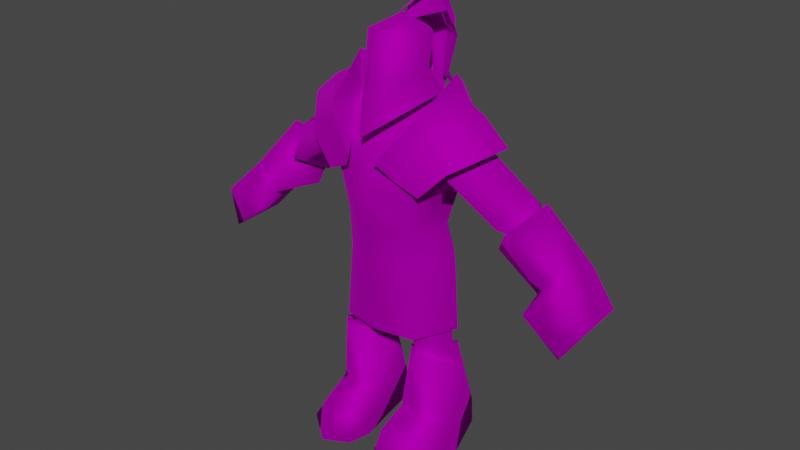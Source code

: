 # Source: Caballero.blend  (saved by Blender 3.3.6; exported with 4.5.12 LTS)
import bpy
from mathutils import Matrix  # noqa: F401  (used for matrix-valued properties, if any)

bpy.ops.wm.read_factory_settings(use_empty=True)
scene = bpy.context.scene
scene.name = 'Scene'

# ---- collections
col_collection = bpy.data.collections.new('Collection'); scene.collection.children.link(col_collection)

# ---- images (referenced by path relative to the original .blend; pixels are not part of the script)
import os
ASSET_DIR = os.environ.get("B2B_ASSET_DIR", "")  # directory of the original .blend (textures are referenced by path, not embedded)
HERE = os.path.dirname(os.path.abspath(__file__))  # packed textures are extracted next to this script under _unpacked/

def load_image(name, relpath, width, height, colorspace="sRGB"):
    """Load a texture the original file referenced (path relative to the .blend, or extracted next to this script)."""
    p = next((c for c in (os.path.join(HERE, relpath), os.path.join(ASSET_DIR, relpath)) if relpath and os.path.exists(c)), "")
    if p:
        img = bpy.data.images.load(p, check_existing=True)
        img.name = name
    else:  # same state as the original file: an image datablock whose file is absent (Cycles renders it pink)
        img = bpy.data.images.new(name, width, height)
        img.source = "FILE"
        img.filepath = "//" + (relpath or name)
    img.colorspace_settings.name = colorspace
    return img
img_map__10 = load_image('Map #10', 'DemoTexture.tga', 1024, 1024, 'sRGB')

# ---- materials (node trees are filled in below, after node groups)
mat_demoknightmaterial = bpy.data.materials.new('DemoKnightMaterial')
mat_demoknightmaterial.use_transparent_shadow = False
mat_demoknightmaterial.diffuse_color = (0.5882, 0.5882, 0.5882, 1.0)
mat_demoknightmaterial.roughness = 0.8586
mat_demoknightmaterial.specular_intensity = 0.0
mat_demoknightmaterial.metallic = 1.0

# ---- material node trees
mat_demoknightmaterial.use_nodes = True; mat_demoknightmaterial.node_tree.nodes.clear()
_N = mat_demoknightmaterial.node_tree.nodes; _L = mat_demoknightmaterial.node_tree.links
n0 = _N.new('ShaderNodeBsdfPrincipled'); n0.name = 'Principled BSDF'; n0.location = (10, 300)
n0.distribution = 'GGX'
n0.subsurface_method = 'RANDOM_WALK_SKIN'
n0.inputs[1].default_value = 1.0
n0.inputs[2].default_value = 0.8586
n0.inputs[3].default_value = 1.45
n0.inputs[13].default_value = 0.0
n0.inputs[27].default_value = (0.0, 0.0, 0.0, 1.0)
n0.inputs[28].default_value = 0.72
n1 = _N.new('ShaderNodeOutputMaterial'); n1.name = 'Material Output'; n1.location = (300, 300)
n2 = _N.new('ShaderNodeNormalMap'); n2.name = 'Normal Map'; n2.location = (-300, -300)
n2.label = 'Normal/Map'
n3 = _N.new('ShaderNodeTexImage'); n3.name = 'Image Texture'; n3.location = (-300, 600)
n3.image = img_map__10
_L.new(n0.outputs[0], n1.inputs[0])
_L.new(n2.outputs[0], n0.inputs[5])
_L.new(n3.outputs[0], n0.inputs[0])
n1.is_active_output = True

# ---- world
world_world = bpy.data.worlds.new('World'); scene.world = world_world
world_world.use_nodes = True; world_world.node_tree.nodes.clear()
_N = world_world.node_tree.nodes; _L = world_world.node_tree.links
n0 = _N.new('ShaderNodeOutputWorld'); n0.name = 'World Output'; n0.location = (300, 300)
n1 = _N.new('ShaderNodeBackground'); n1.name = 'Background'; n1.location = (10, 300)
n1.inputs[0].default_value = (0.05088, 0.05088, 0.05088, 1.0)
_L.new(n1.outputs[0], n0.inputs[0])
n0.is_active_output = True
world_world.color = (0.05088, 0.05088, 0.05088)
world_world.use_sun_shadow = False
world_world.sun_shadow_jitter_overblur = 0.0

# ---- meshes
me_mesh = bpy.data.meshes.new('Mesh')
me_mesh.from_pydata([(-5.003, 6.421, 18.37), (-8.895, 6.975, 45.3), (-5.645, -3.538, 18.21), (-5.229, -3.264, 34.08), (-7.049, -3.146, 44.48), (-4.648, 6.414, 27.98), (-5.224, -2.962, 28.91), (-4.923, 7.17, 39.34), (-5.769, -3.965, 39.35), (-9.245, 1.542, 19.01), (-12.71, 2.666, 46.93), (-7.362, 1.165, 34.08), (-7.951, 2.666, 38.86), (-7.245, 3.578, 49.64), (-12.88, 2.666, 45.37), (-8.979, -2.175, 42.54), (-8.795, 1.305, 29.1), (-4.322, 4.501, 34.09), (-4.441, 2.511, 49.98), (-3.5, 1.965, 52.01), (-5.283, -2.34, 16.14), (-1.484, 1.176, 16.14), (-8.994, 1.104, 16.14), (-5.195, 5.632, 16.15), (-4.723, -0.7128, 11.08), (-8.39, 1.763, 11.08), (-5.104, 4.356, 11.14), (-10.26, -6.086, 0.06827), (-2.122, -7.894, 0.06827), (-10.47, 0.2843, 0.06827), (-2.086, -0.547, 0.06827), (-8.089, 7.284, 0.06827), (-3.275, 6.8, 0.06827), (-8.508, -5.368, 3.547), (-3.098, -7.018, 4.548), (-9.108, -0.8091, 4.934), (-2.821, -2.357, 5.84), (-8.475, 6.487, 4.709), (-2.982, 5.738, 5.597), (-5.833, -3.555, 16.09), (-1.231, 1.763, 13.21), (-5.962, 6.134, 13.54), (-10.2, 1.026, 13.74), (-30.12, 4.722, 28.75), (-26.67, 4.026, 25.32), (-26.4, 5.683, 32.8), (-22.94, 5.555, 29.74), (-20.93, 3.036, 40.65), (-18.23, 8.09, 36.57), (-30.34, -1.795, 28.88), (-27.6, -3.162, 24.39), (-25.88, 0.1995, 33.79), (-22.39, -0.3468, 30.22), (-18.21, -2.023, 37.33), (-15.31, 1.413, 33.17), (-22.25, -3.252, 28.55), (-16.99, -1.737, 37.56), (-19.61, 2.985, 40.38), (-17.0, 7.72, 37.71), (-15.03, 2.985, 34.92), (-21.57, 3.157, 34.76), (-9.595, 7.422, 42.24), (0.0, -2.014, 47.14), (-1.316, 1.169, 20.13), (-4.798, -2.219, 20.4), (-4.716, 5.515, 20.35), (-8.292, 1.095, 20.63), (0.0, -4.27, 18.01), (0.0, -5.298, 28.39), (0.0, -6.357, 33.72), (0.0, -7.525, 39.34), (0.0, -5.204, 44.89), (0.0, 5.775, 49.52), (0.0, 5.88, 34.13), (0.0, 4.604, 52.41), (0.0, 7.793, 28.03), (0.0, -1.485, 51.33), (-7.218, -4.656, 39.86), (-7.691, 2.069, 54.2), (-6.295, -5.023, 49.22), (-10.91, -3.874, 43.73), (-7.5, -3.784, 46.94), (-3.864, 8.581, 50.54), (-6.193, 8.129, 47.41), (-8.713, 2.069, 51.59), (-7.218, 8.794, 39.86), (-10.91, 8.193, 43.79), (-2.108, 11.07, 43.94), (-12.02, 2.069, 49.84), (-15.59, 2.069, 46.59), (-7.575, 1.986, 46.78), (-2.108, -6.928, 43.94), (-3.893, -5.23, 41.39), (-3.893, 9.368, 41.39), (-5.589, -9.73, 0.06827), (-1.277, -4.516, 0.06827), (5.229, -3.264, 34.08), (5.769, -3.965, 39.35), (8.895, 6.975, 45.3), (7.245, 3.578, 49.64), (0.0, 8.749, 47.05), (4.648, 6.414, 27.98), (8.795, 1.305, 29.1), (7.362, 1.165, 34.08), (4.322, 4.501, 34.09), (5.224, -2.962, 28.91), (4.923, 7.17, 39.34), (0.0, 8.863, 40.02), (7.049, -3.146, 44.48), (12.71, 2.666, 46.93), (7.951, 2.666, 38.86), (12.88, 2.666, 45.37), (8.979, -2.175, 42.54), (9.595, 7.422, 42.24), (4.441, 2.511, 49.98), (5.003, 6.421, 18.37), (9.245, 1.542, 19.01), (5.645, -3.538, 18.21), (3.5, 1.965, 52.01), (5.283, -2.34, 16.14), (1.484, 1.176, 16.14), (1.316, 1.169, 20.13), (4.798, -2.219, 20.4), (5.195, 5.632, 16.15), (4.716, 5.515, 20.35), (8.994, 1.104, 16.14), (8.292, 1.095, 20.63), (8.39, 1.763, 11.08), (4.723, -0.7128, 11.08), (5.104, 4.356, 11.14), (10.26, -6.086, 0.06827), (10.47, 0.2843, 0.06827), (2.086, -0.547, 0.06827), (1.277, -4.516, 0.06827), (2.122, -7.894, 0.06827), (5.589, -9.73, 0.06827), (8.089, 7.284, 0.06827), (3.275, 6.8, 0.06827), (8.508, -5.368, 3.547), (3.098, -7.018, 4.548), (2.821, -2.357, 5.84), (9.108, -0.8091, 4.934), (5.833, -3.555, 16.09), (1.231, 1.763, 13.21), (10.2, 1.026, 13.74), (2.982, 5.738, 5.597), (8.475, 6.487, 4.709), (5.962, 6.134, 13.54), (30.12, 4.722, 28.75), (26.4, 5.683, 32.8), (22.94, 5.555, 29.74), (26.67, 4.026, 25.32), (20.93, 3.036, 40.65), (18.23, 8.09, 36.57), (22.25, -3.252, 28.55), (22.39, -0.3468, 30.22), (25.88, 0.1995, 33.79), (15.31, 1.413, 33.17), (18.21, -2.023, 37.33), (27.6, -3.162, 24.39), (30.34, -1.795, 28.88), (19.61, 2.985, 40.38), (16.99, -1.737, 37.56), (17.0, 7.72, 37.71), (15.03, 2.985, 34.92), (21.57, 3.157, 34.76), (0.0, 7.526, 18.37), (7.691, 2.069, 54.2), (8.713, 2.069, 51.59), (7.5, -3.784, 46.94), (6.295, -4.938, 49.1), (3.893, -5.23, 41.39), (10.91, -3.874, 43.73), (7.218, -4.656, 39.86), (2.108, -6.928, 43.94), (12.02, 2.069, 49.84), (15.59, 2.069, 46.59), (3.864, 8.581, 50.54), (6.193, 8.129, 47.41), (3.893, 9.368, 41.39), (7.218, 8.794, 39.86), (10.91, 8.193, 43.79), (2.108, 11.07, 43.94), (7.575, 1.986, 46.78), (-4.049, 1.305, 54.1), (-3.178, -1.601, 58.6), (-3.223, 3.134, 58.34), (-3.104, -2.437, 53.26), (7.407e-05, -3.778, 58.71), (0.0001, 6.077, 57.86), (4.049, 1.305, 54.1), (3.178, -1.601, 58.6), (3.224, 3.134, 58.34), (3.104, -2.437, 53.26), (6.97e-05, -4.86, 53.16), (9.71e-05, 5.396, 53.55), (8.789e-05, 1.236, 60.6), (0.1413, 2.951, 52.38), (3.405, 5.081, 50.93), (5.285, 1.999, 51.08), (-3.404, 5.081, 50.93), (-5.285, 1.999, 51.08), (6.226e-05, -7.012, 46.65), (0.0001007, 7.026, 50.75), (-2.214, 4.883, 60.29), (-0.5826, 7.326, 62.67), (-0.354, 0.7016, 60.43), (-3.479, 6.826, 57.16), (-1.077, 9.588, 57.81), (-2.511, 6.674, 51.93), (-0.998, 8.496, 52.85), (-1.888, 9.071, 49.12), (0.3442, 2.267, 61.27), (-1.795, 5.884, 60.28), (0.9537, 2.009, 59.93), (1.198, 7.223, 63.6), (0.1353, 0.9372, 60.17), (-1.214, 8.027, 56.5), (0.8812, 10.67, 57.7), (-0.5915, 8.062, 50.74), (0.9704, 9.609, 51.94), (-0.6859, 9.6, 46.01), (1.137, 2.113, 62.08), (1.095, 6.3, 62.28), (3.086, 5.946, 60.28), (0.3103, 1.232, 60.57), (0.5213, 9.415, 57.02), (3.945, 7.091, 57.0), (0.7066, 8.531, 50.78), (2.444, 7.451, 51.86), (2.006, 9.59, 49.33), (0.9452, 2.274, 59.79), (-2.214, 4.829, 60.2), (-0.5826, 7.273, 62.58), (-0.354, 0.6483, 60.33), (-3.479, 6.773, 57.07), (-1.077, 9.534, 57.72), (-2.511, 6.621, 51.84), (-0.998, 8.443, 52.76), (-1.888, 9.018, 49.03), (0.3442, 2.214, 61.18), (-1.795, 5.831, 60.19), (0.9537, 1.955, 59.84), (1.198, 7.169, 63.51), (0.1353, 0.884, 60.08), (-1.214, 7.973, 56.41), (0.8812, 10.62, 57.61), (-0.5915, 8.009, 50.65), (0.9704, 9.556, 51.85), (-0.6859, 9.547, 45.92), (1.137, 2.06, 61.98), (1.095, 6.247, 62.18), (3.086, 5.892, 60.19), (0.3103, 1.179, 60.48), (0.5213, 9.362, 56.93), (3.945, 7.038, 56.91), (0.7066, 8.478, 50.69), (2.444, 7.397, 51.77), (2.006, 9.537, 49.24), (0.9452, 2.221, 59.7)], [], [(3, 69, 70), (70, 8, 3), (1, 13, 100), (5, 16, 11), (11, 17, 5), (3, 6, 68), (68, 69, 3), (7, 1, 100), (100, 107, 7), (71, 4, 8), (8, 70, 71), (10, 4, 13), (11, 16, 6), (6, 3, 11), (3, 8, 12), (12, 11, 3), (13, 4, 71), (4, 10, 14), (14, 15, 4), (15, 8, 4), (15, 12, 8), (14, 10, 1), (1, 61, 14), (61, 7, 12), (13, 18, 72), (72, 100, 13), (1, 10, 13), (7, 61, 1), (7, 17, 11), (11, 12, 7), (5, 0, 9), (9, 16, 5), (9, 2, 6), (6, 16, 9), (2, 67, 68), (68, 6, 2), (62, 18, 13), (13, 71, 62), (7, 107, 73), (73, 17, 7), (19, 74, 72), (72, 18, 19), (21, 63, 64), (64, 20, 21), (21, 23, 65), (65, 63, 21), (23, 22, 66), (66, 65, 23), (20, 64, 66), (66, 22, 20), (20, 22, 25), (25, 24, 20), (22, 23, 26), (26, 25, 22), (21, 20, 24), (26, 23, 21), (21, 24, 26), (27, 29, 30), (95, 28, 94), (30, 95, 94), (27, 30, 94), (29, 31, 32), (32, 30, 29), (33, 34, 36), (36, 35, 33), (39, 40, 42), (94, 34, 33), (95, 30, 36), (36, 34, 95), (30, 32, 38), (38, 36, 30), (32, 31, 37), (37, 38, 32), (31, 29, 35), (35, 37, 31), (29, 27, 33), (33, 35, 29), (36, 40, 39), (38, 41, 40), (37, 42, 41), (35, 39, 42), (41, 38, 37), (42, 37, 35), (39, 35, 36), (40, 36, 38), (40, 41, 42), (43, 45, 46), (46, 44, 43), (45, 47, 48), (55, 52, 51), (52, 54, 53), (43, 44, 50), (50, 49, 43), (46, 52, 55), (46, 48, 54), (48, 47, 53), (53, 54, 48), (47, 51, 53), (45, 43, 49), (49, 51, 45), (49, 50, 55), (55, 50, 44), (44, 46, 55), (53, 51, 52), (54, 52, 46), (48, 46, 45), (47, 45, 51), (55, 51, 49), (15, 14, 57), (57, 56, 15), (14, 61, 58), (58, 57, 14), (61, 12, 59), (59, 58, 61), (12, 15, 56), (56, 59, 12), (56, 57, 60), (57, 58, 60), (58, 59, 60), (59, 56, 60), (2, 0, 166), (166, 67, 2), (0, 5, 75), (75, 166, 0), (76, 19, 18), (18, 62, 76), (75, 5, 17), (17, 73, 75), (2, 9, 0), (79, 78, 84), (84, 81, 79), (77, 92, 81), (81, 80, 77), (91, 79, 81), (81, 92, 91), (81, 84, 88), (80, 81, 88), (88, 89, 80), (82, 83, 84), (84, 78, 82), (85, 86, 83), (83, 93, 85), (87, 93, 83), (83, 82, 87), (83, 88, 84), (86, 89, 88), (88, 83, 86), (79, 90, 78), (82, 90, 87), (89, 90, 80), (85, 93, 90), (86, 90, 89), (91, 92, 90), (90, 93, 87), (77, 90, 92), (85, 90, 86), (80, 90, 77), (90, 79, 91), (90, 82, 78), (94, 28, 34), (34, 28, 95), (33, 27, 94), (96, 97, 70), (70, 69, 96), (98, 100, 99), (101, 104, 103), (103, 102, 101), (96, 69, 68), (68, 105, 96), (106, 107, 100), (100, 98, 106), (71, 70, 97), (97, 108, 71), (109, 99, 108), (103, 96, 105), (105, 102, 103), (96, 103, 110), (110, 97, 96), (99, 71, 108), (108, 112, 111), (111, 109, 108), (112, 108, 97), (112, 97, 110), (111, 113, 98), (98, 109, 111), (113, 110, 106), (99, 100, 72), (72, 114, 99), (98, 99, 109), (106, 98, 113), (106, 110, 103), (103, 104, 106), (101, 102, 116), (116, 115, 101), (116, 102, 105), (105, 117, 116), (117, 105, 68), (68, 67, 117), (62, 71, 99), (99, 114, 62), (106, 104, 73), (73, 107, 106), (118, 114, 72), (72, 74, 118), (120, 119, 122), (122, 121, 120), (120, 121, 124), (124, 123, 120), (123, 124, 126), (126, 125, 123), (119, 125, 126), (126, 122, 119), (119, 128, 127), (127, 125, 119), (125, 127, 129), (129, 123, 125), (120, 128, 119), (129, 120, 123), (120, 129, 128), (135, 134, 133), (135, 133, 132), (130, 135, 132), (130, 132, 131), (131, 132, 137), (137, 136, 131), (138, 141, 140), (140, 139, 138), (142, 144, 143), (135, 138, 139), (133, 139, 140), (140, 132, 133), (132, 140, 145), (145, 137, 132), (137, 145, 146), (146, 136, 137), (136, 146, 141), (141, 131, 136), (131, 141, 138), (138, 130, 131), (140, 142, 143), (145, 143, 147), (146, 147, 144), (141, 144, 142), (147, 146, 145), (144, 141, 146), (142, 140, 141), (143, 145, 140), (143, 144, 147), (148, 151, 150), (150, 149, 148), (149, 153, 152), (154, 156, 155), (155, 158, 157), (148, 160, 159), (159, 151, 148), (150, 154, 155), (150, 157, 153), (153, 157, 158), (158, 152, 153), (152, 158, 156), (149, 156, 160), (160, 148, 149), (160, 154, 159), (154, 150, 151), (151, 159, 154), (158, 155, 156), (157, 150, 155), (153, 149, 150), (152, 156, 149), (154, 160, 156), (112, 162, 161), (161, 111, 112), (111, 161, 163), (163, 113, 111), (113, 163, 164), (164, 110, 113), (110, 164, 162), (162, 112, 110), (162, 165, 161), (161, 165, 163), (163, 165, 164), (164, 165, 162), (117, 67, 166), (166, 115, 117), (115, 166, 75), (75, 101, 115), (76, 62, 114), (114, 118, 76), (75, 73, 104), (104, 101, 75), (117, 115, 116), (170, 169, 168), (168, 167, 170), (173, 172, 169), (169, 171, 173), (174, 171, 169), (169, 170, 174), (169, 175, 168), (172, 176, 175), (175, 169, 172), (177, 167, 168), (168, 178, 177), (180, 179, 178), (178, 181, 180), (182, 177, 178), (178, 179, 182), (178, 168, 175), (181, 178, 175), (175, 176, 181), (170, 167, 183), (177, 182, 183), (176, 172, 183), (180, 183, 179), (181, 176, 183), (174, 183, 171), (183, 182, 179), (173, 171, 183), (180, 181, 183), (172, 173, 183), (183, 174, 170), (183, 167, 177), (135, 139, 134), (139, 133, 134), (138, 135, 130), (184, 185, 186), (185, 187, 194), (194, 188, 185), (200, 184, 195), (185, 196, 186), (184, 201, 187), (185, 188, 196), (196, 189, 186), (186, 189, 195), (195, 184, 186), (185, 184, 187), (187, 202, 194), (201, 202, 187), (195, 203, 200), (200, 201, 184), (190, 192, 191), (191, 188, 194), (194, 193, 191), (198, 195, 190), (191, 192, 196), (190, 193, 199), (191, 196, 188), (196, 192, 189), (192, 190, 195), (195, 189, 192), (191, 193, 190), (193, 194, 202), (199, 193, 202), (195, 198, 203), (198, 190, 199), (199, 202, 197), (203, 198, 197), (198, 199, 197), (202, 201, 197), (200, 203, 197), (201, 200, 197), (205, 204, 212), (204, 205, 208), (208, 207, 204), (207, 208, 210), (210, 209, 207), (209, 210, 211), (204, 206, 212), (215, 213, 222), (213, 215, 218), (218, 217, 213), (217, 218, 220), (220, 219, 217), (219, 220, 221), (213, 214, 216), (216, 222, 213), (224, 223, 231), (223, 224, 227), (227, 226, 223), (226, 227, 229), (229, 228, 226), (228, 229, 230), (223, 225, 231), (233, 240, 232), (232, 235, 236), (236, 233, 232), (235, 237, 238), (238, 236, 235), (237, 239, 238), (232, 240, 234), (243, 250, 241), (241, 245, 246), (246, 243, 241), (245, 247, 248), (248, 246, 245), (247, 249, 248), (241, 250, 244), (244, 242, 241), (252, 259, 251), (251, 254, 255), (255, 252, 251), (254, 256, 257), (257, 255, 254), (256, 258, 257), (251, 259, 253)])
me_mesh.polygons.foreach_set('use_smooth', [True] * 404)
_k = set([(0, 9), (0, 166), (2, 9), (2, 67), (67, 117), (77, 80), (77, 90), (77, 92), (78, 79), (78, 82), (78, 90), (79, 90), (79, 91), (80, 89), (80, 90), (82, 87), (82, 90), (85, 86), (85, 90), (85, 93), (86, 89), (86, 90), (87, 90), (87, 93), (89, 90), (90, 91), (90, 92), (90, 93), (91, 92), (115, 116), (115, 166), (116, 117), (167, 170), (167, 177), (167, 183), (170, 174), (170, 183), (171, 173), (171, 174), (171, 183), (172, 173), (172, 176), (172, 183), (173, 183), (174, 183), (176, 181), (176, 183), (177, 182), (177, 183), (179, 180), (179, 182), (179, 183), (180, 181), (180, 183), (181, 183), (182, 183), (198, 199), (198, 203), (199, 202), (200, 201), (200, 203), (201, 202)])
me_mesh.attributes.new('sharp_edge', 'BOOLEAN', 'EDGE').data.foreach_set('value', [ (min(e.vertices), max(e.vertices)) in _k for e in me_mesh.edges])
_uv = me_mesh.uv_layers.new(name='UVChannel_1')
_uv.uv.foreach_set('vector', [0.3922, 0.2013, 0.4567, 0.2007, 0.4567, 0.2633, 0.4567, 0.2633, 0.3817, 0.2729, 0.3922, 0.2013, 0.6087, 0.3494, 0.5838, 0.4169, 0.4747, 0.3767, 0.5419, 0.1321, 0.6043, 0.1354, 0.6026, 0.1937, 0.6026, 0.1937, 0.5357, 0.1959, 0.5419, 0.1321, 0.3922, 0.2013, 0.3887, 0.1373, 0.4567, 0.13, 0.4567, 0.13, 0.4567, 0.2007, 0.3922, 0.2013, 0.5488, 0.2672, 0.6087, 0.3494, 0.4747, 0.3767, 0.4747, 0.3767, 0.4747, 0.2778, 0.5488, 0.2672, 0.4567, 0.3526, 0.3494, 0.3421, 0.3817, 0.2729, 0.3817, 0.2729, 0.4567, 0.2633, 0.4567, 0.3526, 0.2633, 0.3802, 0.3494, 0.3421, 0.3464, 0.4224, 0.2946, 0.2035, 0.2971, 0.1398, 0.3887, 0.1373, 0.3887, 0.1373, 0.3922, 0.2013, 0.2946, 0.2035, 0.3922, 0.2013, 0.3817, 0.2729, 0.2966, 0.2646, 0.2966, 0.2646, 0.2946, 0.2035, 0.3922, 0.2013, 0.3464, 0.4224, 0.3494, 0.3421, 0.4567, 0.3526, 0.3494, 0.3421, 0.2633, 0.3802, 0.2624, 0.3542, 0.2624, 0.3542, 0.32, 0.3195, 0.3494, 0.3421, 0.32, 0.3195, 0.3817, 0.2729, 0.3494, 0.3421, 0.32, 0.3195, 0.2966, 0.2646, 0.3817, 0.2729, 0.6669, 0.3488, 0.6661, 0.3748, 0.6087, 0.3494, 0.6087, 0.3494, 0.6192, 0.3092, 0.6669, 0.3488, 0.6192, 0.3092, 0.5488, 0.2672, 0.632, 0.2623, 0.5838, 0.4169, 0.5416, 0.4221, 0.4747, 0.4151, 0.4747, 0.4151, 0.4747, 0.3767, 0.5838, 0.4169, 0.6087, 0.3494, 0.6661, 0.3748, 0.5838, 0.4169, 0.5488, 0.2672, 0.6192, 0.3092, 0.6087, 0.3494, 0.5488, 0.2672, 0.5357, 0.1959, 0.6026, 0.1937, 0.6026, 0.1937, 0.632, 0.2623, 0.5488, 0.2672, 0.5419, 0.1321, 0.55, 0.01076, 0.6139, 0.02336, 0.6139, 0.02336, 0.6043, 0.1354, 0.5419, 0.1321, 0.2842, 0.02587, 0.3707, 0.01066, 0.3887, 0.1373, 0.3887, 0.1373, 0.2971, 0.1398, 0.2842, 0.02587, 0.3707, 0.01066, 0.4567, 0.01066, 0.4567, 0.13, 0.4567, 0.13, 0.3887, 0.1373, 0.3707, 0.01066, 0.4567, 0.3758, 0.3891, 0.4276, 0.3464, 0.4224, 0.3464, 0.4224, 0.4567, 0.3526, 0.4567, 0.3758, 0.5488, 0.2672, 0.4747, 0.2778, 0.4747, 0.1966, 0.4747, 0.1966, 0.5357, 0.1959, 0.5488, 0.2672, 0.5274, 0.4537, 0.4747, 0.4599, 0.4747, 0.4151, 0.4747, 0.4151, 0.5416, 0.4221, 0.5274, 0.4537, 0.9824, 0.1877, 0.9841, 0.2482, 0.9481, 0.2522, 0.9481, 0.2522, 0.9431, 0.1877, 0.9824, 0.1877, 0.8265, 0.1895, 0.8613, 0.1897, 0.8581, 0.2533, 0.8581, 0.2533, 0.8248, 0.25, 0.8265, 0.1895, 0.8613, 0.1897, 0.9044, 0.1886, 0.9041, 0.2564, 0.9041, 0.2564, 0.8581, 0.2533, 0.8613, 0.1897, 0.9431, 0.1877, 0.9481, 0.2522, 0.9041, 0.2564, 0.9041, 0.2564, 0.9044, 0.1886, 0.9431, 0.1877, 0.9431, 0.1877, 0.9044, 0.1886, 0.9044, 0.1123, 0.9044, 0.1123, 0.9446, 0.1124, 0.9431, 0.1877, 0.9044, 0.1886, 0.8613, 0.1897, 0.8581, 0.115, 0.8581, 0.115, 0.9044, 0.1123, 0.9044, 0.1886, 0.9824, 0.1877, 0.9431, 0.1877, 0.9446, 0.1124, 0.8581, 0.115, 0.8613, 0.1897, 0.8265, 0.1895, 0.9824, 0.1877, 0.9446, 0.1124, 0.9811, 0.1118, 0.1559, 0.7857, 0.1552, 0.7718, 0.181, 0.7736, 0.1811, 0.7823, 0.1812, 0.7917, 0.1732, 0.7898, 0.181, 0.7736, 0.1811, 0.7823, 0.1732, 0.7898, 0.1559, 0.7857, 0.181, 0.7736, 0.1732, 0.7898, 0.1552, 0.7718, 0.1625, 0.7565, 0.1773, 0.7576, 0.1773, 0.7576, 0.181, 0.7736, 0.1552, 0.7718, 0.1397, 0.7342, 0.201, 0.7427, 0.2128, 0.8213, 0.2128, 0.8213, 0.1309, 0.8202, 0.1397, 0.7342, 0.04008, 0.7882, 0.08047, 0.7494, -0.0005356, 0.7453, 0.1951, 0.6829, 0.201, 0.7427, 0.1397, 0.7342, 0.2511, 0.7218, 0.2636, 0.7598, 0.2128, 0.8213, 0.2128, 0.8213, 0.201, 0.7427, 0.2511, 0.7218, 0.2636, 0.7598, 0.2978, 0.7977, 0.2709, 0.8348, 0.2709, 0.8348, 0.2128, 0.8213, 0.2636, 0.7598, 0.02278, 0.7978, 0.05821, 0.7917, 0.08126, 0.8294, 0.08126, 0.8294, 0.01639, 0.8396, 0.02278, 0.7978, 0.05821, 0.7917, 0.0895, 0.7588, 0.1309, 0.8202, 0.1309, 0.8202, 0.08126, 0.8294, 0.05821, 0.7917, 0.0895, 0.7588, 0.1097, 0.6968, 0.1397, 0.7342, 0.1397, 0.7342, 0.1309, 0.8202, 0.0895, 0.7588, 0.2128, 0.8213, 0.2622, 0.9143, 0.1758, 0.9372, 0.01639, 0.8396, 0.05865, 0.9228, 0.007295, 0.9255, 0.08126, 0.8294, 0.117, 0.9193, 0.05865, 0.9228, 0.1309, 0.8202, 0.1758, 0.9372, 0.117, 0.9193, 0.05865, 0.9228, 0.01639, 0.8396, 0.08126, 0.8294, 0.117, 0.9193, 0.08126, 0.8294, 0.1309, 0.8202, 0.1758, 0.9372, 0.1309, 0.8202, 0.2128, 0.8213, 0.2622, 0.9143, 0.2128, 0.8213, 0.2709, 0.8348, 0.08047, 0.7494, 0.04271, 0.7028, -0.0005356, 0.7453, 0.5436, 0.7101, 0.5437, 0.7972, 0.474, 0.7972, 0.474, 0.7972, 0.463, 0.7173, 0.5436, 0.7101, 0.5437, 0.7972, 0.5435, 0.9146, 0.4616, 0.9144, 0.707, 0.7699, 0.7137, 0.7903, 0.6262, 0.7969, 0.7137, 0.7903, 0.7101, 0.9177, 0.6262, 0.9143, 0.5436, 0.7101, 0.5441, 0.6612, 0.625, 0.6602, 0.625, 0.6602, 0.626, 0.7095, 0.5436, 0.7101, 0.7795, 0.7924, 0.7137, 0.7903, 0.707, 0.7699, 0.7795, 0.7924, 0.7809, 0.9143, 0.7101, 0.9177, 0.5453, 0.9969, 0.5435, 0.9146, 0.6262, 0.9143, 0.6262, 0.9143, 0.6271, 0.9969, 0.5453, 0.9969, 0.5435, 0.9146, 0.6262, 0.7969, 0.6262, 0.9143, 0.5437, 0.7972, 0.5436, 0.7101, 0.626, 0.7095, 0.626, 0.7095, 0.6262, 0.7969, 0.5437, 0.7972, 0.626, 0.7095, 0.7096, 0.7082, 0.707, 0.7699, 0.707, 0.7699, 0.7096, 0.7082, 0.7802, 0.7193, 0.7802, 0.7193, 0.7795, 0.7924, 0.707, 0.7699, 0.6262, 0.9143, 0.6262, 0.7969, 0.7137, 0.7903, 0.7101, 0.9177, 0.7137, 0.7903, 0.7795, 0.7924, 0.4616, 0.9144, 0.474, 0.7972, 0.5437, 0.7972, 0.5435, 0.9146, 0.5437, 0.7972, 0.6262, 0.7969, 0.707, 0.7699, 0.6262, 0.7969, 0.626, 0.7095, 0.456, 0.9503, 0.4259, 0.9003, 0.329, 0.8979, 0.329, 0.8979, 0.333, 0.9457, 0.456, 0.9503, 0.4259, 0.9003, 0.4495, 0.85, 0.3302, 0.8502, 0.3302, 0.8502, 0.329, 0.8979, 0.4259, 0.9003, 0.4495, 0.85, 0.4565, 0.7874, 0.3311, 0.7886, 0.3311, 0.7886, 0.3302, 0.8502, 0.4495, 0.85, 0.4435, 0.994, 0.456, 0.9503, 0.333, 0.9457, 0.333, 0.9457, 0.3314, 0.9924, 0.4435, 0.994, 0.333, 0.9457, 0.329, 0.8979, 0.2657, 0.8954, 0.329, 0.8979, 0.3302, 0.8502, 0.2657, 0.8954, 0.3302, 0.8502, 0.3311, 0.7886, 0.2657, 0.8954, 0.3314, 0.9924, 0.333, 0.9457, 0.2657, 0.8954, 0.7123, 0.8209, 0.7033, 0.8721, 0.6768, 0.875, 0.6768, 0.875, 0.683, 0.8177, 0.7123, 0.8209, 0.55, 0.01076, 0.5419, 0.1321, 0.4747, 0.1328, 0.4747, 0.1328, 0.4747, 0.01076, 0.55, 0.01076, 0.4567, 0.4486, 0.4034, 0.4592, 0.3891, 0.4276, 0.3891, 0.4276, 0.4567, 0.3758, 0.4567, 0.4486, 0.4747, 0.1328, 0.5419, 0.1321, 0.5357, 0.1959, 0.5357, 0.1959, 0.4747, 0.1966, 0.4747, 0.1328, 0.7123, 0.8209, 0.728, 0.8492, 0.7033, 0.8721, 0.6712, 0.2693, 0.6445, 0.1683, 0.6857, 0.1642, 0.6857, 0.1642, 0.714, 0.2416, 0.6712, 0.2693, 0.7814, 0.3048, 0.7345, 0.3185, 0.714, 0.2416, 0.714, 0.2416, 0.7758, 0.2367, 0.7814, 0.3048, 0.6888, 0.3514, 0.6712, 0.2693, 0.714, 0.2416, 0.714, 0.2416, 0.7345, 0.3185, 0.6888, 0.3514, 0.714, 0.2416, 0.6857, 0.1642, 0.7355, 0.1592, 0.7758, 0.2367, 0.714, 0.2416, 0.7355, 0.1592, 0.7355, 0.1592, 0.7993, 0.1528, 0.7758, 0.2367, 0.6317, 0.07637, 0.68, 0.08162, 0.6857, 0.1642, 0.6857, 0.1642, 0.6445, 0.1683, 0.6317, 0.07637, 0.7412, 0.02401, 0.7592, 0.07281, 0.68, 0.08162, 0.68, 0.08162, 0.6921, 0.02107, 0.7412, 0.02401, 0.6471, 0.01064, 0.6921, 0.02107, 0.68, 0.08162, 0.68, 0.08162, 0.6317, 0.07637, 0.6471, 0.01064, 0.68, 0.08162, 0.7355, 0.1592, 0.6857, 0.1642, 0.7592, 0.07281, 0.7993, 0.1528, 0.7355, 0.1592, 0.7355, 0.1592, 0.68, 0.08162, 0.7592, 0.07281, 0.7742, 0.06095, 0.8478, 0.006103, 0.7675, 0.007059, 0.7794, 0.05813, 0.8478, 0.006103, 0.8078, 0.0784, 0.9379, 0.005427, 0.8478, 0.006103, 0.9068, 0.05391, 0.8939, 0.05987, 0.8461, 0.06455, 0.8478, 0.006103, 0.9063, 0.05497, 0.8478, 0.006103, 0.9379, 0.005427, 0.8078, 0.07882, 0.8461, 0.06496, 0.8478, 0.006103, 0.8478, 0.006103, 0.8461, 0.06455, 0.8078, 0.0784, 0.8939, 0.06028, 0.8478, 0.006103, 0.8461, 0.06496, 0.8939, 0.05987, 0.8478, 0.006103, 0.9063, 0.05497, 0.9068, 0.05391, 0.8478, 0.006103, 0.8939, 0.06028, 0.8478, 0.006103, 0.7742, 0.06095, 0.8078, 0.07882, 0.8478, 0.006103, 0.7794, 0.05813, 0.7675, 0.007059, 0.1951, 0.6829, 0.2353, 0.6844, 0.201, 0.7427, 0.201, 0.7427, 0.2353, 0.6844, 0.2511, 0.7218, 0.1397, 0.7342, 0.1097, 0.6968, 0.1951, 0.6829, 0.3922, 0.2013, 0.3817, 0.2729, 0.4567, 0.2633, 0.4567, 0.2633, 0.4567, 0.2007, 0.3922, 0.2013, 0.6087, 0.3494, 0.4747, 0.3767, 0.5838, 0.4169, 0.5419, 0.1321, 0.5357, 0.1959, 0.6026, 0.1937, 0.6026, 0.1937, 0.6043, 0.1354, 0.5419, 0.1321, 0.3922, 0.2013, 0.4567, 0.2007, 0.4567, 0.13, 0.4567, 0.13, 0.3887, 0.1373, 0.3922, 0.2013, 0.5488, 0.2672, 0.4747, 0.2778, 0.4747, 0.3767, 0.4747, 0.3767, 0.6087, 0.3494, 0.5488, 0.2672, 0.4567, 0.3526, 0.4567, 0.2633, 0.3817, 0.2729, 0.3817, 0.2729, 0.3494, 0.3421, 0.4567, 0.3526, 0.2633, 0.3802, 0.3464, 0.4224, 0.3494, 0.3421, 0.2946, 0.2035, 0.3922, 0.2013, 0.3887, 0.1373, 0.3887, 0.1373, 0.2971, 0.1398, 0.2946, 0.2035, 0.3922, 0.2013, 0.2946, 0.2035, 0.2966, 0.2646, 0.2966, 0.2646, 0.3817, 0.2729, 0.3922, 0.2013, 0.3464, 0.4224, 0.4567, 0.3526, 0.3494, 0.3421, 0.3494, 0.3421, 0.32, 0.3195, 0.2624, 0.3542, 0.2624, 0.3542, 0.2633, 0.3802, 0.3494, 0.3421, 0.32, 0.3195, 0.3494, 0.3421, 0.3817, 0.2729, 0.32, 0.3195, 0.3817, 0.2729, 0.2966, 0.2646, 0.6669, 0.3488, 0.6192, 0.3092, 0.6087, 0.3494, 0.6087, 0.3494, 0.6661, 0.3748, 0.6669, 0.3488, 0.6192, 0.3092, 0.632, 0.2623, 0.5488, 0.2672, 0.5838, 0.4169, 0.4747, 0.3767, 0.4747, 0.4151, 0.4747, 0.4151, 0.5416, 0.4221, 0.5838, 0.4169, 0.6087, 0.3494, 0.5838, 0.4169, 0.6661, 0.3748, 0.5488, 0.2672, 0.6087, 0.3494, 0.6192, 0.3092, 0.5488, 0.2672, 0.632, 0.2623, 0.6026, 0.1937, 0.6026, 0.1937, 0.5357, 0.1959, 0.5488, 0.2672, 0.5419, 0.1321, 0.6043, 0.1354, 0.6139, 0.02336, 0.6139, 0.02336, 0.55, 0.01076, 0.5419, 0.1321, 0.2842, 0.02587, 0.2971, 0.1398, 0.3887, 0.1373, 0.3887, 0.1373, 0.3707, 0.01066, 0.2842, 0.02587, 0.3707, 0.01066, 0.3887, 0.1373, 0.4567, 0.13, 0.4567, 0.13, 0.4567, 0.01066, 0.3707, 0.01066, 0.4567, 0.3758, 0.4567, 0.3526, 0.3464, 0.4224, 0.3464, 0.4224, 0.3891, 0.4276, 0.4567, 0.3758, 0.5488, 0.2672, 0.5357, 0.1959, 0.4747, 0.1966, 0.4747, 0.1966, 0.4747, 0.2778, 0.5488, 0.2672, 0.5274, 0.4537, 0.5416, 0.4221, 0.4747, 0.4151, 0.4747, 0.4151, 0.4747, 0.4599, 0.5274, 0.4537, 0.9824, 0.1877, 0.9431, 0.1877, 0.9481, 0.2522, 0.9481, 0.2522, 0.9841, 0.2482, 0.9824, 0.1877, 0.8265, 0.1895, 0.8248, 0.25, 0.8581, 0.2533, 0.8581, 0.2533, 0.8613, 0.1897, 0.8265, 0.1895, 0.8613, 0.1897, 0.8581, 0.2533, 0.9041, 0.2564, 0.9041, 0.2564, 0.9044, 0.1886, 0.8613, 0.1897, 0.9431, 0.1877, 0.9044, 0.1886, 0.9041, 0.2564, 0.9041, 0.2564, 0.9481, 0.2522, 0.9431, 0.1877, 0.9431, 0.1877, 0.9446, 0.1124, 0.9044, 0.1123, 0.9044, 0.1123, 0.9044, 0.1886, 0.9431, 0.1877, 0.9044, 0.1886, 0.9044, 0.1123, 0.8581, 0.115, 0.8581, 0.115, 0.8613, 0.1897, 0.9044, 0.1886, 0.9824, 0.1877, 0.9446, 0.1124, 0.9431, 0.1877, 0.8581, 0.115, 0.8265, 0.1895, 0.8613, 0.1897, 0.9824, 0.1877, 0.9811, 0.1118, 0.9446, 0.1124, 0.1732, 0.7898, 0.1812, 0.7917, 0.1811, 0.7823, 0.1732, 0.7898, 0.1811, 0.7823, 0.181, 0.7736, 0.1559, 0.7857, 0.1732, 0.7898, 0.181, 0.7736, 0.1559, 0.7857, 0.181, 0.7736, 0.1552, 0.7718, 0.1552, 0.7718, 0.181, 0.7736, 0.1773, 0.7576, 0.1773, 0.7576, 0.1625, 0.7565, 0.1552, 0.7718, 0.1397, 0.7342, 0.1309, 0.8202, 0.2128, 0.8213, 0.2128, 0.8213, 0.201, 0.7427, 0.1397, 0.7342, 0.04008, 0.7882, -0.0005356, 0.7453, 0.08047, 0.7494, 0.1951, 0.6829, 0.1397, 0.7342, 0.201, 0.7427, 0.2511, 0.7218, 0.201, 0.7427, 0.2128, 0.8213, 0.2128, 0.8213, 0.2636, 0.7598, 0.2511, 0.7218, 0.2636, 0.7598, 0.2128, 0.8213, 0.2709, 0.8348, 0.2709, 0.8348, 0.2978, 0.7977, 0.2636, 0.7598, 0.02278, 0.7978, 0.01639, 0.8396, 0.08126, 0.8294, 0.08126, 0.8294, 0.05821, 0.7917, 0.02278, 0.7978, 0.05821, 0.7917, 0.08126, 0.8294, 0.1309, 0.8202, 0.1309, 0.8202, 0.0895, 0.7588, 0.05821, 0.7917, 0.0895, 0.7588, 0.1309, 0.8202, 0.1397, 0.7342, 0.1397, 0.7342, 0.1097, 0.6968, 0.0895, 0.7588, 0.2128, 0.8213, 0.1758, 0.9372, 0.2622, 0.9143, 0.01639, 0.8396, 0.007295, 0.9255, 0.05865, 0.9228, 0.08126, 0.8294, 0.05865, 0.9228, 0.117, 0.9193, 0.1309, 0.8202, 0.117, 0.9193, 0.1758, 0.9372, 0.05865, 0.9228, 0.08126, 0.8294, 0.01639, 0.8396, 0.117, 0.9193, 0.1309, 0.8202, 0.08126, 0.8294, 0.1758, 0.9372, 0.2128, 0.8213, 0.1309, 0.8202, 0.2622, 0.9143, 0.2709, 0.8348, 0.2128, 0.8213, 0.08047, 0.7494, -0.0005356, 0.7453, 0.04271, 0.7028, 0.5436, 0.7101, 0.463, 0.7173, 0.474, 0.7972, 0.474, 0.7972, 0.5437, 0.7972, 0.5436, 0.7101, 0.5437, 0.7972, 0.4616, 0.9144, 0.5435, 0.9146, 0.707, 0.7699, 0.6262, 0.7969, 0.7137, 0.7903, 0.7137, 0.7903, 0.6262, 0.9143, 0.7101, 0.9177, 0.5436, 0.7101, 0.626, 0.7095, 0.625, 0.6602, 0.625, 0.6602, 0.5441, 0.6612, 0.5436, 0.7101, 0.7795, 0.7924, 0.707, 0.7699, 0.7137, 0.7903, 0.7795, 0.7924, 0.7101, 0.9177, 0.7809, 0.9143, 0.5453, 0.9969, 0.6271, 0.9969, 0.6262, 0.9143, 0.6262, 0.9143, 0.5435, 0.9146, 0.5453, 0.9969, 0.5435, 0.9146, 0.6262, 0.9143, 0.6262, 0.7969, 0.5437, 0.7972, 0.6262, 0.7969, 0.626, 0.7095, 0.626, 0.7095, 0.5436, 0.7101, 0.5437, 0.7972, 0.626, 0.7095, 0.707, 0.7699, 0.7096, 0.7082, 0.707, 0.7699, 0.7795, 0.7924, 0.7802, 0.7193, 0.7802, 0.7193, 0.7096, 0.7082, 0.707, 0.7699, 0.6262, 0.9143, 0.7137, 0.7903, 0.6262, 0.7969, 0.7101, 0.9177, 0.7795, 0.7924, 0.7137, 0.7903, 0.4616, 0.9144, 0.5437, 0.7972, 0.474, 0.7972, 0.5435, 0.9146, 0.6262, 0.7969, 0.5437, 0.7972, 0.707, 0.7699, 0.626, 0.7095, 0.6262, 0.7969, 0.456, 0.9503, 0.333, 0.9457, 0.329, 0.8979, 0.329, 0.8979, 0.4259, 0.9003, 0.456, 0.9503, 0.4259, 0.9003, 0.329, 0.8979, 0.3302, 0.8502, 0.3302, 0.8502, 0.4495, 0.85, 0.4259, 0.9003, 0.4495, 0.85, 0.3302, 0.8502, 0.3311, 0.7886, 0.3311, 0.7886, 0.4565, 0.7874, 0.4495, 0.85, 0.4435, 0.994, 0.3314, 0.9924, 0.333, 0.9457, 0.333, 0.9457, 0.456, 0.9503, 0.4435, 0.994, 0.333, 0.9457, 0.2657, 0.8954, 0.329, 0.8979, 0.329, 0.8979, 0.2657, 0.8954, 0.3302, 0.8502, 0.3302, 0.8502, 0.2657, 0.8954, 0.3311, 0.7886, 0.3314, 0.9924, 0.2657, 0.8954, 0.333, 0.9457, 0.7123, 0.8209, 0.683, 0.8177, 0.6768, 0.875, 0.6768, 0.875, 0.7033, 0.8721, 0.7123, 0.8209, 0.55, 0.01076, 0.4747, 0.01076, 0.4747, 0.1328, 0.4747, 0.1328, 0.5419, 0.1321, 0.55, 0.01076, 0.4567, 0.4486, 0.4567, 0.3758, 0.3891, 0.4276, 0.3891, 0.4276, 0.4034, 0.4592, 0.4567, 0.4486, 0.4747, 0.1328, 0.4747, 0.1966, 0.5357, 0.1959, 0.5357, 0.1959, 0.5419, 0.1321, 0.4747, 0.1328, 0.7123, 0.8209, 0.7033, 0.8721, 0.728, 0.8492, 0.6712, 0.2693, 0.714, 0.2416, 0.6857, 0.1642, 0.6857, 0.1642, 0.6445, 0.1683, 0.6712, 0.2693, 0.7814, 0.3048, 0.7758, 0.2367, 0.714, 0.2416, 0.714, 0.2416, 0.7345, 0.3185, 0.7814, 0.3048, 0.6888, 0.3514, 0.7345, 0.3185, 0.714, 0.2416, 0.714, 0.2416, 0.6712, 0.2693, 0.6888, 0.3514, 0.714, 0.2416, 0.7355, 0.1592, 0.6857, 0.1642, 0.7758, 0.2367, 0.7993, 0.1528, 0.7355, 0.1592, 0.7355, 0.1592, 0.714, 0.2416, 0.7758, 0.2367, 0.6317, 0.07637, 0.6445, 0.1683, 0.6857, 0.1642, 0.6857, 0.1642, 0.68, 0.08162, 0.6317, 0.07637, 0.7412, 0.02401, 0.6921, 0.02107, 0.68, 0.08162, 0.68, 0.08162, 0.7592, 0.07281, 0.7412, 0.02401, 0.6471, 0.01064, 0.6317, 0.07637, 0.68, 0.08162, 0.68, 0.08162, 0.6921, 0.02107, 0.6471, 0.01064, 0.68, 0.08162, 0.6857, 0.1642, 0.7355, 0.1592, 0.7592, 0.07281, 0.68, 0.08162, 0.7355, 0.1592, 0.7355, 0.1592, 0.7993, 0.1528, 0.7592, 0.07281, 0.7742, 0.06095, 0.7675, 0.007059, 0.8478, 0.006103, 0.7794, 0.05813, 0.8078, 0.0784, 0.8478, 0.006103, 0.9379, 0.005427, 0.9068, 0.05391, 0.8478, 0.006103, 0.8939, 0.05987, 0.8478, 0.006103, 0.8461, 0.06455, 0.9063, 0.05497, 0.9379, 0.005427, 0.8478, 0.006103, 0.8078, 0.07882, 0.8478, 0.006103, 0.8461, 0.06496, 0.8478, 0.006103, 0.8078, 0.0784, 0.8461, 0.06455, 0.8939, 0.06028, 0.8461, 0.06496, 0.8478, 0.006103, 0.8939, 0.05987, 0.9063, 0.05497, 0.8478, 0.006103, 0.9068, 0.05391, 0.8939, 0.06028, 0.8478, 0.006103, 0.8478, 0.006103, 0.8078, 0.07882, 0.7742, 0.06095, 0.8478, 0.006103, 0.7675, 0.007059, 0.7794, 0.05813, 0.1951, 0.6829, 0.201, 0.7427, 0.2353, 0.6844, 0.201, 0.7427, 0.2511, 0.7218, 0.2353, 0.6844, 0.1397, 0.7342, 0.1951, 0.6829, 0.1097, 0.6968, 0.1288, 0.1804, 0.1852, 0.2678, 0.09333, 0.2628, 0.1852, 0.2678, 0.2014, 0.1641, 0.268, 0.1622, 0.268, 0.1622, 0.268, 0.2621, 0.1852, 0.2678, 0.06092, 0.1189, 0.1288, 0.1804, 0.03723, 0.1697, 0.1852, 0.2678, 0.1519, 0.3248, 0.09333, 0.2628, 0.1288, 0.1804, 0.11, 0.1219, 0.2014, 0.1641, 0.1852, 0.2678, 0.268, 0.2621, 0.1519, 0.3248, 0.1519, 0.3248, 0.02401, 0.2534, 0.09333, 0.2628, 0.09333, 0.2628, 0.02401, 0.2534, 0.03723, 0.1697, 0.03723, 0.1697, 0.1288, 0.1804, 0.09333, 0.2628, 0.1852, 0.2678, 0.1288, 0.1804, 0.2014, 0.1641, 0.2014, 0.1641, 0.2679, 0.009019, 0.268, 0.1622, 0.11, 0.1219, 0.2679, 0.009019, 0.2014, 0.1641, 0.03723, 0.1697, 0.00559, 0.1155, 0.06092, 0.1189, 0.06092, 0.1189, 0.11, 0.1219, 0.1288, 0.1804, 0.1288, 0.1804, 0.09333, 0.2628, 0.1852, 0.2678, 0.1852, 0.2678, 0.268, 0.2621, 0.268, 0.1622, 0.268, 0.1622, 0.2014, 0.1641, 0.1852, 0.2678, 0.06092, 0.1189, 0.03723, 0.1697, 0.1288, 0.1804, 0.1852, 0.2678, 0.09333, 0.2628, 0.1519, 0.3248, 0.1288, 0.1804, 0.2014, 0.1641, 0.11, 0.1219, 0.1852, 0.2678, 0.1519, 0.3248, 0.268, 0.2621, 0.1519, 0.3248, 0.09333, 0.2628, 0.02401, 0.2534, 0.09333, 0.2628, 0.1288, 0.1804, 0.03723, 0.1697, 0.03723, 0.1697, 0.02401, 0.2534, 0.09333, 0.2628, 0.1852, 0.2678, 0.2014, 0.1641, 0.1288, 0.1804, 0.2014, 0.1641, 0.268, 0.1622, 0.2679, 0.009019, 0.11, 0.1219, 0.2014, 0.1641, 0.2679, 0.009019, 0.03723, 0.1697, 0.06092, 0.1189, 0.00559, 0.1155, 0.06092, 0.1189, 0.1288, 0.1804, 0.11, 0.1219, 0.07782, 0.01938, 0.1582, 0.05603, 0.068, 0.06873, 0.01583, 0.06648, 0.04265, 0.03146, 0.068, 0.06873, 0.04265, 0.03146, 0.07782, 0.01938, 0.068, 0.06873, 0.1582, 0.05603, 0.07848, 0.01821, 0.068, 0.06873, 0.04268, 0.02992, 0.01583, 0.06648, 0.068, 0.06873, 0.07848, 0.01821, 0.04268, 0.02992, 0.068, 0.06873, 0.1749, 0.4802, 0.1911, 0.4725, 0.175, 0.5164, 0.1911, 0.4725, 0.1749, 0.4802, 0.1743, 0.4304, 0.1743, 0.4304, 0.2005, 0.4333, 0.1911, 0.4725, 0.2005, 0.4333, 0.1743, 0.4304, 0.1757, 0.3921, 0.1757, 0.3921, 0.1946, 0.3886, 0.2005, 0.4333, 0.1946, 0.3886, 0.1757, 0.3921, 0.1809, 0.3575, 0.1911, 0.4725, 0.1832, 0.513, 0.175, 0.5164, 0.1463, 0.5018, 0.1701, 0.4847, 0.1496, 0.5307, 0.1701, 0.4847, 0.1463, 0.5018, 0.1424, 0.4391, 0.1424, 0.4391, 0.1619, 0.4363, 0.1701, 0.4847, 0.1619, 0.4363, 0.1424, 0.4391, 0.1436, 0.3939, 0.1436, 0.3939, 0.1574, 0.3877, 0.1619, 0.4363, 0.1574, 0.3877, 0.1436, 0.3939, 0.1553, 0.3419, 0.1701, 0.4847, 0.1696, 0.5439, 0.1529, 0.5481, 0.1529, 0.5481, 0.1496, 0.5307, 0.1701, 0.4847, 0.1201, 0.4771, 0.1399, 0.4896, 0.1312, 0.5167, 0.1399, 0.4896, 0.1201, 0.4771, 0.1127, 0.4441, 0.1127, 0.4441, 0.1397, 0.4318, 0.1399, 0.4896, 0.1397, 0.4318, 0.1127, 0.4441, 0.1192, 0.3966, 0.1192, 0.3966, 0.1362, 0.382, 0.1397, 0.4318, 0.1362, 0.382, 0.1192, 0.3966, 0.1252, 0.3671, 0.1399, 0.4896, 0.1429, 0.529, 0.1312, 0.5167, 0.06071, 0.376, 0.062, 0.3902, 0.06971, 0.3723, 0.06971, 0.3723, 0.07379, 0.3566, 0.0587, 0.3566, 0.0587, 0.3566, 0.06071, 0.376, 0.06971, 0.3723, 0.07379, 0.3566, 0.06893, 0.3394, 0.05821, 0.3416, 0.05821, 0.3416, 0.0587, 0.3566, 0.07379, 0.3566, 0.06893, 0.3394, 0.06003, 0.3279, 0.05821, 0.3416, 0.06971, 0.3723, 0.062, 0.3902, 0.06658, 0.3885, 0.04709, 0.3797, 0.04864, 0.3898, 0.05838, 0.3737, 0.05838, 0.3737, 0.05445, 0.3568, 0.0452, 0.3578, 0.0452, 0.3578, 0.04709, 0.3797, 0.05838, 0.3737, 0.05445, 0.3568, 0.05234, 0.3398, 0.04581, 0.342, 0.04581, 0.342, 0.0452, 0.3578, 0.05445, 0.3568, 0.05234, 0.3398, 0.05135, 0.3238, 0.04581, 0.342, 0.05838, 0.3737, 0.04864, 0.3898, 0.05018, 0.3959, 0.05018, 0.3959, 0.05814, 0.3944, 0.05838, 0.3737, 0.03279, 0.3735, 0.03895, 0.3899, 0.04375, 0.3786, 0.04375, 0.3786, 0.04363, 0.3547, 0.02868, 0.3598, 0.02868, 0.3598, 0.03279, 0.3735, 0.04375, 0.3786, 0.04363, 0.3547, 0.04173, 0.3341, 0.0323, 0.3401, 0.0323, 0.3401, 0.02868, 0.3598, 0.04363, 0.3547, 0.04173, 0.3341, 0.03561, 0.3279, 0.0323, 0.3401, 0.04375, 0.3786, 0.03895, 0.3899, 0.04546, 0.395])
me_mesh.materials.append(mat_demoknightmaterial)
me_mesh.update()
me_mesh.normals_split_custom_set([tuple(v) for v in zip(*[iter([-0.7401, -0.6648, -0.1017, 3.305e-08, -0.98, -0.1992, -8.292e-08, -0.996, 0.0894, -8.292e-08, -0.996, 0.0894, -0.6695, -0.7333, -0.1188, -0.7401, -0.6648, -0.1017, -0.3951, 0.849, 0.3508, -0.3372, 0.0794, 0.9381, 2.88e-09, 0.9141, 0.4055, -0.5273, 0.8371, 0.146, -0.9869, 0.00168, 0.1615, -0.999, 0.03849, 0.02449, -0.999, 0.03849, 0.02449, -0.5562, 0.8261, -0.09058, -0.5273, 0.8371, 0.146, -0.7401, -0.6648, -0.1017, -0.6328, -0.7736, 0.03401, -1.024e-08, -0.9985, -0.05415, -1.024e-08, -0.9985, -0.05415, 3.305e-08, -0.98, -0.1992, -0.7401, -0.6648, -0.1017, -0.3845, 0.8502, -0.3597, -0.3951, 0.849, 0.3508, 2.88e-09, 0.9141, 0.4055, 2.88e-09, 0.9141, 0.4055, 5.878e-08, 0.9805, -0.1964, -0.3845, 0.8502, -0.3597, -7.232e-08, -0.8378, 0.5459, -0.3975, -0.8147, 0.4222, -0.6695, -0.7333, -0.1188, -0.6695, -0.7333, -0.1188, -8.292e-08, -0.996, 0.0894, -7.232e-08, -0.8378, 0.5459, -0.8363, -0.03968, 0.5468, -0.3975, -0.8147, 0.4222, -0.3372, 0.0794, 0.9381, -0.999, 0.03849, 0.02449, -0.9869, 0.00168, 0.1615, -0.6328, -0.7736, 0.03401, -0.6328, -0.7736, 0.03401, -0.7401, -0.6648, -0.1017, -0.999, 0.03849, 0.02449, -0.7401, -0.6648, -0.1017, -0.6695, -0.7333, -0.1188, -0.4962, 0.1351, -0.8576, -0.4962, 0.1351, -0.8576, -0.999, 0.03849, 0.02449, -0.7401, -0.6648, -0.1017, -0.3372, 0.0794, 0.9381, -0.3975, -0.8147, 0.4222, -7.232e-08, -0.8378, 0.5459, -0.3975, -0.8147, 0.4222, -0.8363, -0.03968, 0.5468, -0.8566, -0.03841, 0.5146, -0.8566, -0.03841, 0.5146, -0.5348, -0.8423, -0.06662, -0.3975, -0.8147, 0.4222, -0.5348, -0.8423, -0.06662, -0.6695, -0.7333, -0.1188, -0.3975, -0.8147, 0.4222, -0.5348, -0.8423, -0.06662, -0.4962, 0.1351, -0.8576, -0.6695, -0.7333, -0.1188, -0.8566, -0.03841, 0.5146, -0.8363, -0.03968, 0.5468, -0.3951, 0.849, 0.3508, -0.3951, 0.849, 0.3508, -0.1766, 0.981, -0.08061, -0.8566, -0.03841, 0.5146, -0.1766, 0.981, -0.08061, -0.3845, 0.8502, -0.3597, -0.4962, 0.1351, -0.8576, -0.3372, 0.0794, 0.9381, -0.5096, -0.2562, 0.8214, -1.472e-08, 0.7083, 0.7059, -1.472e-08, 0.7083, 0.7059, 2.88e-09, 0.9141, 0.4055, -0.3372, 0.0794, 0.9381, -0.3951, 0.849, 0.3508, -0.8363, -0.03968, 0.5468, -0.3372, 0.0794, 0.9381, -0.3845, 0.8502, -0.3597, -0.1766, 0.981, -0.08061, -0.3951, 0.849, 0.3508, -0.3845, 0.8502, -0.3597, -0.5562, 0.8261, -0.09058, -0.999, 0.03849, 0.02449, -0.999, 0.03849, 0.02449, -0.4962, 0.1351, -0.8576, -0.3845, 0.8502, -0.3597, -0.5273, 0.8371, 0.146, -0.5153, 0.857, 0.006363, -0.998, 0.03141, 0.05526, -0.998, 0.03141, 0.05526, -0.9869, 0.00168, 0.1615, -0.5273, 0.8371, 0.146, -0.998, 0.03141, 0.05526, -0.5348, -0.845, 0.005946, -0.6328, -0.7736, 0.03401, -0.6328, -0.7736, 0.03401, -0.9869, 0.00168, 0.1615, -0.998, 0.03141, 0.05526, -0.5348, -0.845, 0.005946, 0.0, -0.9951, -0.09853, -1.024e-08, -0.9985, -0.05415, -1.024e-08, -0.9985, -0.05415, -0.6328, -0.7736, 0.03401, -0.5348, -0.845, 0.005946, 6.955e-08, -0.7334, 0.6798, -0.5096, -0.2562, 0.8214, -0.3372, 0.0794, 0.9381, -0.3372, 0.0794, 0.9381, -7.232e-08, -0.8378, 0.5459, 6.955e-08, -0.7334, 0.6798, -0.3845, 0.8502, -0.3597, 5.878e-08, 0.9805, -0.1964, -1.494e-08, 0.9949, -0.1012, -1.494e-08, 0.9949, -0.1012, -0.5562, 0.8261, -0.09058, -0.3845, 0.8502, -0.3597, -0.9219, 0.001181, 0.3875, 0.0, 0.9266, 0.376, -1.472e-08, 0.7083, 0.7059, -1.472e-08, 0.7083, 0.7059, -0.5096, -0.2562, 0.8214, -0.9219, 0.001181, 0.3875, 0.9785, -0.06385, -0.1959, 0.9966, -0.07146, -0.04202, 0.02089, -0.9992, 0.03417, 0.02089, -0.9992, 0.03417, -0.03105, -0.9937, -0.1079, 0.9785, -0.06385, -0.1959, 0.9785, -0.06385, -0.1959, -0.0322, 0.9947, -0.09813, 0.02374, 0.999, 0.03756, 0.02374, 0.999, 0.03756, 0.9966, -0.07146, -0.04202, 0.9785, -0.06385, -0.1959, -0.0322, 0.9947, -0.09813, -0.9978, -0.06462, -0.01625, -0.9867, -0.06873, 0.1474, -0.9867, -0.06873, 0.1474, 0.02374, 0.999, 0.03756, -0.0322, 0.9947, -0.09813, -0.03105, -0.9937, -0.1079, 0.02089, -0.9992, 0.03417, -0.9867, -0.06873, 0.1474, -0.9867, -0.06873, 0.1474, -0.9978, -0.06462, -0.01625, -0.03105, -0.9937, -0.1079, -0.03105, -0.9937, -0.1079, -0.9978, -0.06462, -0.01625, -0.9835, 0.06906, -0.1672, -0.9835, 0.06906, -0.1672, 0.3268, -0.7601, -0.5617, -0.03105, -0.9937, -0.1079, -0.9978, -0.06462, -0.01625, -0.0322, 0.9947, -0.09813, 0.1851, 0.8927, -0.4108, 0.1851, 0.8927, -0.4108, -0.9835, 0.06906, -0.1672, -0.9978, -0.06462, -0.01625, 0.9785, -0.06385, -0.1959, -0.03105, -0.9937, -0.1079, 0.3268, -0.7601, -0.5617, 0.1851, 0.8927, -0.4108, -0.0322, 0.9947, -0.09813, 0.9785, -0.06385, -0.1959, 0.9785, -0.06385, -0.1959, 0.3268, -0.7601, -0.5617, 0.1851, 0.8927, -0.4108, -0.808, -0.4021, -0.4307, -0.8348, 0.1045, -0.5405, 0.7375, 0.09462, -0.6687, 0.8244, -0.03557, -0.5649, 0.6716, -0.5308, -0.5169, -0.1266, -0.9093, -0.3964, 0.7375, 0.09462, -0.6687, 0.8244, -0.03557, -0.5649, -0.1266, -0.9093, -0.3964, -0.808, -0.4021, -0.4307, 0.7375, 0.09462, -0.6687, -0.1266, -0.9093, -0.3964, -0.8348, 0.1045, -0.5405, -0.4617, 0.7097, -0.5322, 0.535, 0.6412, -0.5501, 0.535, 0.6412, -0.5501, 0.7375, 0.09462, -0.6687, -0.8348, 0.1045, -0.5405, -0.6034, -0.4262, 0.674, 0.3922, -0.5603, 0.7296, 0.7907, -0.4805, 0.3792, 0.7907, -0.4805, 0.3792, -0.9164, -0.3109, 0.252, -0.6034, -0.4262, 0.674, -0.004887, -0.6287, 0.7777, 0.8442, 0.09871, 0.5268, -0.8194, -0.00027, 0.5732, -0.1266, -0.9093, -0.3964, 0.3922, -0.5603, 0.7296, -0.6034, -0.4262, 0.674, 0.8244, -0.03557, -0.5649, 0.7375, 0.09462, -0.6687, 0.7907, -0.4805, 0.3792, 0.7907, -0.4805, 0.3792, 0.3922, -0.5603, 0.7296, 0.8244, -0.03557, -0.5649, 0.7375, 0.09462, -0.6687, 0.535, 0.6412, -0.5501, 0.7312, 0.6802, 0.05128, 0.7312, 0.6802, 0.05128, 0.7907, -0.4805, 0.3792, 0.7375, 0.09462, -0.6687, 0.535, 0.6412, -0.5501, -0.4617, 0.7097, -0.5322, -0.6504, 0.7583, 0.04455, -0.6504, 0.7583, 0.04455, 0.7312, 0.6802, 0.05128, 0.535, 0.6412, -0.5501, -0.4617, 0.7097, -0.5322, -0.8348, 0.1045, -0.5405, -0.9164, -0.3109, 0.252, -0.9164, -0.3109, 0.252, -0.6504, 0.7583, 0.04455, -0.4617, 0.7097, -0.5322, -0.8348, 0.1045, -0.5405, -0.808, -0.4021, -0.4307, -0.6034, -0.4262, 0.674, -0.6034, -0.4262, 0.674, -0.9164, -0.3109, 0.252, -0.8348, 0.1045, -0.5405, 0.7907, -0.4805, 0.3792, 0.8442, 0.09871, 0.5268, -0.004887, -0.6287, 0.7777, 0.7312, 0.6802, 0.05128, -0.02524, 0.7482, 0.663, 0.8442, 0.09871, 0.5268, -0.6504, 0.7583, 0.04455, -0.8194, -0.00027, 0.5732, -0.02524, 0.7482, 0.663, -0.9164, -0.3109, 0.252, -0.004887, -0.6287, 0.7777, -0.8194, -0.00027, 0.5732, -0.02524, 0.7482, 0.663, 0.7312, 0.6802, 0.05128, -0.6504, 0.7583, 0.04455, -0.8194, -0.00027, 0.5732, -0.6504, 0.7583, 0.04455, -0.9164, -0.3109, 0.252, -0.004887, -0.6287, 0.7777, -0.9164, -0.3109, 0.252, 0.7907, -0.4805, 0.3792, 0.8442, 0.09871, 0.5268, 0.7907, -0.4805, 0.3792, 0.7312, 0.6802, 0.05128, 0.8442, 0.09871, 0.5268, -0.02524, 0.7482, 0.663, -0.8194, -0.00027, 0.5732, -0.8115, 0.5829, -0.04143, -0.6037, 0.7176, 0.3473, 0.3344, 0.7268, -0.6, 0.3344, 0.7268, -0.6, 0.03287, 0.5263, -0.8496, -0.8115, 0.5829, -0.04143, -0.6037, 0.7176, 0.3473, -0.072, 0.04422, 0.9964, 0.443, 0.8527, 0.2767, 0.7139, -0.696, -0.07773, 0.8636, -0.4927, -0.1071, -0.5772, -0.5377, 0.6146, 0.8636, -0.4927, -0.1071, 0.9403, -0.1533, -0.304, 0.3889, -0.8056, 0.447, -0.8115, 0.5829, -0.04143, 0.03287, 0.5263, -0.8496, -0.1857, -0.6095, -0.7707, -0.1857, -0.6095, -0.7707, -0.8398, -0.5151, 0.1712, -0.8115, 0.5829, -0.04143, 0.3344, 0.7268, -0.6, 0.8636, -0.4927, -0.1071, 0.7139, -0.696, -0.07773, 0.3344, 0.7268, -0.6, 0.443, 0.8527, 0.2767, 0.9403, -0.1533, -0.304, 0.443, 0.8527, 0.2767, -0.072, 0.04422, 0.9964, 0.3889, -0.8056, 0.447, 0.3889, -0.8056, 0.447, 0.9403, -0.1533, -0.304, 0.443, 0.8527, 0.2767, -0.072, 0.04422, 0.9964, -0.5772, -0.5377, 0.6146, 0.3889, -0.8056, 0.447, -0.6037, 0.7176, 0.3473, -0.8115, 0.5829, -0.04143, -0.8398, -0.5151, 0.1712, -0.8398, -0.5151, 0.1712, -0.5772, -0.5377, 0.6146, -0.6037, 0.7176, 0.3473, -0.8398, -0.5151, 0.1712, -0.1857, -0.6095, -0.7707, 0.7139, -0.696, -0.07773, 0.7139, -0.696, -0.07773, -0.1857, -0.6095, -0.7707, 0.03287, 0.5263, -0.8496, 0.03287, 0.5263, -0.8496, 0.3344, 0.7268, -0.6, 0.7139, -0.696, -0.07773, 0.3889, -0.8056, 0.447, -0.5772, -0.5377, 0.6146, 0.8636, -0.4927, -0.1071, 0.9403, -0.1533, -0.304, 0.8636, -0.4927, -0.1071, 0.3344, 0.7268, -0.6, 0.443, 0.8527, 0.2767, 0.3344, 0.7268, -0.6, -0.6037, 0.7176, 0.3473, -0.072, 0.04422, 0.9964, -0.6037, 0.7176, 0.3473, -0.5772, -0.5377, 0.6146, 0.7139, -0.696, -0.07773, -0.5772, -0.5377, 0.6146, -0.8398, -0.5151, 0.1712, -0.5348, -0.8423, -0.06662, -0.8566, -0.03841, 0.5146, -0.7889, -0.01105, 0.6144, -0.7889, -0.01105, 0.6144, -0.2626, -0.9422, -0.2079, -0.5348, -0.8423, -0.06662, -0.8566, -0.03841, 0.5146, -0.1766, 0.981, -0.08061, -0.224, 0.9582, -0.1781, -0.224, 0.9582, -0.1781, -0.7889, -0.01105, 0.6144, -0.8566, -0.03841, 0.5146, -0.1766, 0.981, -0.08061, -0.4962, 0.1351, -0.8576, 0.2957, 0.02062, -0.9551, 0.2957, 0.02062, -0.9551, -0.224, 0.9582, -0.1781, -0.1766, 0.981, -0.08061, -0.4962, 0.1351, -0.8576, -0.5348, -0.8423, -0.06662, -0.2626, -0.9422, -0.2079, -0.2626, -0.9422, -0.2079, 0.2957, 0.02062, -0.9551, -0.4962, 0.1351, -0.8576, -0.2626, -0.9422, -0.2079, -0.7889, -0.01105, 0.6144, -0.8181, 0.02442, -0.5745, -0.7889, -0.01105, 0.6144, -0.224, 0.9582, -0.1781, -0.8181, 0.02442, -0.5745, -0.224, 0.9582, -0.1781, 0.2957, 0.02062, -0.9551, -0.8181, 0.02442, -0.5745, 0.2957, 0.02062, -0.9551, -0.2626, -0.9422, -0.2079, -0.8181, 0.02442, -0.5745, -0.07031, 0.02743, -0.9971, -0.05047, 0.01994, -0.9985, 4.085e-08, 0.02164, -0.9998, 4.085e-08, 0.02164, -0.9998, -2.975e-08, 0.0304, -0.9995, -0.07031, 0.02743, -0.9971, -0.5153, 0.857, 0.006363, -0.5273, 0.8371, 0.146, 3.858e-09, 0.9884, 0.1518, 3.858e-09, 0.9884, 0.1518, 2.903e-08, 0.9996, -0.02768, -0.5153, 0.857, 0.006363, 2.667e-07, -0.9909, 0.1343, -0.9219, 0.001181, 0.3875, -0.5096, -0.2562, 0.8214, -0.5096, -0.2562, 0.8214, 6.955e-08, -0.7334, 0.6798, 2.667e-07, -0.9909, 0.1343, 3.858e-09, 0.9884, 0.1518, -0.5273, 0.8371, 0.146, -0.5562, 0.8261, -0.09058, -0.5562, 0.8261, -0.09058, -1.494e-08, 0.9949, -0.1012, 3.858e-09, 0.9884, 0.1518, -0.07031, 0.02743, -0.9971, -0.1809, 0.0281, -0.9831, -0.05047, 0.01994, -0.9985, -0.7795, -0.6204, 0.08631, -0.9169, 0.1746, 0.3588, -0.7847, 0.08058, 0.6146, -0.7847, 0.08058, 0.6146, -0.5737, -0.7867, 0.228, -0.7795, -0.6204, 0.08631, -0.1691, -0.979, 0.1139, -0.3963, -0.9179, -0.01842, -0.5737, -0.7867, 0.228, -0.5737, -0.7867, 0.228, -0.325, -0.8707, 0.3692, -0.1691, -0.979, 0.1139, -0.559, -0.8154, -0.1505, -0.7795, -0.6204, 0.08631, -0.5737, -0.7867, 0.228, -0.5737, -0.7867, 0.228, -0.3963, -0.9179, -0.01842, -0.559, -0.8154, -0.1505, -0.5737, -0.7867, 0.228, -0.7847, 0.08058, 0.6146, -0.5868, -0.001515, 0.8098, -0.325, -0.8707, 0.3692, -0.5737, -0.7867, 0.228, -0.5868, -0.001515, 0.8098, -0.5868, -0.001515, 0.8098, -0.6736, -0.01028, 0.739, -0.325, -0.8707, 0.3692, -0.6171, 0.7133, 0.3323, -0.4736, 0.8146, 0.3349, -0.7847, 0.08058, 0.6146, -0.7847, 0.08058, 0.6146, -0.9169, 0.1746, 0.3588, -0.6171, 0.7133, 0.3323, -0.1466, 0.9834, 0.1064, -0.3054, 0.8684, 0.3907, -0.4736, 0.8146, 0.3349, -0.4736, 0.8146, 0.3349, -0.4025, 0.9148, 0.03433, -0.1466, 0.9834, 0.1064, -0.5816, 0.8135, 0.003532, -0.4025, 0.9148, 0.03433, -0.4736, 0.8146, 0.3349, -0.4736, 0.8146, 0.3349, -0.6171, 0.7133, 0.3323, -0.5816, 0.8135, 0.003532, -0.4736, 0.8146, 0.3349, -0.5868, -0.001515, 0.8098, -0.7847, 0.08058, 0.6146, -0.3054, 0.8684, 0.3907, -0.6736, -0.01028, 0.739, -0.5868, -0.001515, 0.8098, -0.5868, -0.001515, 0.8098, -0.4736, 0.8146, 0.3349, -0.3054, 0.8684, 0.3907, 0.9828, 0.184, 0.01332, 0.9828, 0.184, 0.01332, 0.9828, 0.184, 0.01332, 0.8613, -0.5066, 0.03847, 0.8613, -0.5066, 0.03847, 0.8613, -0.5066, 0.03847, 0.02596, 0.4501, -0.8926, 0.02596, 0.4501, -0.8926, 0.02596, 0.4501, -0.8926, 0.404, -0.6622, -0.6311, 0.404, -0.6622, -0.6311, 0.404, -0.6622, -0.6311, 0.01718, -0.4267, -0.9042, 0.01718, -0.4267, -0.9042, 0.01718, -0.4267, -0.9042, 0.8075, 0.557, -0.1941, 0.8075, 0.557, -0.1941, 0.8075, 0.557, -0.1941, 0.8104, -0.5505, -0.2004, 0.8104, -0.5505, -0.2004, 0.8104, -0.5505, -0.2004, 0.402, 0.6707, -0.6234, 0.402, 0.6707, -0.6234, 0.402, 0.6707, -0.6234, -0.545, -0.5833, -0.6023, -0.545, -0.5833, -0.6023, -0.545, -0.5833, -0.6023, -0.5092, 0.6074, -0.6097, -0.5092, 0.6074, -0.6097, -0.5092, 0.6074, -0.6097, 0.7947, 0.3241, 0.5133, 0.7947, 0.3241, 0.5133, 0.7947, 0.3241, 0.5133, 0.8667, -0.4985, 0.01912, 0.8667, -0.4985, 0.01912, 0.8667, -0.4985, 0.01912, -0.1266, -0.9093, -0.3964, 0.6716, -0.5308, -0.5169, 0.3922, -0.5603, 0.7296, 0.3922, -0.5603, 0.7296, 0.6716, -0.5308, -0.5169, 0.8244, -0.03557, -0.5649, -0.6034, -0.4262, 0.674, -0.808, -0.4021, -0.4307, -0.1266, -0.9093, -0.3964, 0.7401, -0.6648, -0.1017, 0.6695, -0.7333, -0.1188, -8.292e-08, -0.996, 0.0894, -8.292e-08, -0.996, 0.0894, 3.305e-08, -0.98, -0.1992, 0.7401, -0.6648, -0.1017, 0.3951, 0.849, 0.3508, 2.88e-09, 0.9141, 0.4055, 0.3372, 0.0794, 0.9381, 0.5273, 0.8371, 0.146, 0.5562, 0.8261, -0.09058, 0.999, 0.03849, 0.02449, 0.999, 0.03849, 0.02449, 0.9869, 0.00168, 0.1615, 0.5273, 0.8371, 0.146, 0.7401, -0.6648, -0.1017, 3.305e-08, -0.98, -0.1992, -1.024e-08, -0.9985, -0.05415, -1.024e-08, -0.9985, -0.05415, 0.6328, -0.7736, 0.03401, 0.7401, -0.6648, -0.1017, 0.3845, 0.8502, -0.3597, 5.878e-08, 0.9805, -0.1964, 2.88e-09, 0.9141, 0.4055, 2.88e-09, 0.9141, 0.4055, 0.3951, 0.849, 0.3508, 0.3845, 0.8502, -0.3597, -7.232e-08, -0.8378, 0.5459, -8.292e-08, -0.996, 0.0894, 0.6695, -0.7333, -0.1188, 0.6695, -0.7333, -0.1188, 0.3975, -0.8147, 0.4222, -7.232e-08, -0.8378, 0.5459, 0.8363, -0.03968, 0.5468, 0.3372, 0.0794, 0.9381, 0.3975, -0.8147, 0.4222, 0.999, 0.03849, 0.02449, 0.7401, -0.6648, -0.1017, 0.6328, -0.7736, 0.03401, 0.6328, -0.7736, 0.03401, 0.9869, 0.00168, 0.1615, 0.999, 0.03849, 0.02449, 0.7401, -0.6648, -0.1017, 0.999, 0.03849, 0.02449, 0.4962, 0.1351, -0.8576, 0.4962, 0.1351, -0.8576, 0.6695, -0.7333, -0.1188, 0.7401, -0.6648, -0.1017, 0.3372, 0.0794, 0.9381, -7.232e-08, -0.8378, 0.5459, 0.3975, -0.8147, 0.4222, 0.3975, -0.8147, 0.4222, 0.5348, -0.8423, -0.06662, 0.8566, -0.03841, 0.5146, 0.8566, -0.03841, 0.5146, 0.8363, -0.03968, 0.5468, 0.3975, -0.8147, 0.4222, 0.5348, -0.8423, -0.06662, 0.3975, -0.8147, 0.4222, 0.6695, -0.7333, -0.1188, 0.5348, -0.8423, -0.06662, 0.6695, -0.7333, -0.1188, 0.4962, 0.1351, -0.8576, 0.8566, -0.03841, 0.5146, 0.1766, 0.981, -0.08061, 0.3951, 0.849, 0.3508, 0.3951, 0.849, 0.3508, 0.8363, -0.03968, 0.5468, 0.8566, -0.03841, 0.5146, 0.1766, 0.981, -0.08061, 0.4962, 0.1351, -0.8576, 0.3845, 0.8502, -0.3597, 0.3372, 0.0794, 0.9381, 2.88e-09, 0.9141, 0.4055, -1.472e-08, 0.7083, 0.7059, -1.472e-08, 0.7083, 0.7059, 0.5096, -0.2562, 0.8214, 0.3372, 0.0794, 0.9381, 0.3951, 0.849, 0.3508, 0.3372, 0.0794, 0.9381, 0.8363, -0.03968, 0.5468, 0.3845, 0.8502, -0.3597, 0.3951, 0.849, 0.3508, 0.1766, 0.981, -0.08061, 0.3845, 0.8502, -0.3597, 0.4962, 0.1351, -0.8576, 0.999, 0.03849, 0.02449, 0.999, 0.03849, 0.02449, 0.5562, 0.8261, -0.09058, 0.3845, 0.8502, -0.3597, 0.5273, 0.8371, 0.146, 0.9869, 0.00168, 0.1615, 0.998, 0.03141, 0.05526, 0.998, 0.03141, 0.05526, 0.5153, 0.857, 0.006363, 0.5273, 0.8371, 0.146, 0.998, 0.03141, 0.05526, 0.9869, 0.00168, 0.1615, 0.6328, -0.7736, 0.03401, 0.6328, -0.7736, 0.03401, 0.5348, -0.845, 0.005946, 0.998, 0.03141, 0.05526, 0.5348, -0.845, 0.005946, 0.6328, -0.7736, 0.03401, -1.024e-08, -0.9985, -0.05415, -1.024e-08, -0.9985, -0.05415, 0.0, -0.9951, -0.09853, 0.5348, -0.845, 0.005946, 6.955e-08, -0.7334, 0.6798, -7.232e-08, -0.8378, 0.5459, 0.3372, 0.0794, 0.9381, 0.3372, 0.0794, 0.9381, 0.5096, -0.2562, 0.8214, 6.955e-08, -0.7334, 0.6798, 0.3845, 0.8502, -0.3597, 0.5562, 0.8261, -0.09058, -1.494e-08, 0.9949, -0.1012, -1.494e-08, 0.9949, -0.1012, 5.878e-08, 0.9805, -0.1964, 0.3845, 0.8502, -0.3597, 0.9219, 0.001181, 0.3875, 0.5096, -0.2562, 0.8214, -1.472e-08, 0.7083, 0.7059, -1.472e-08, 0.7083, 0.7059, 0.0, 0.9266, 0.376, 0.9219, 0.001181, 0.3875, -0.9785, -0.06385, -0.1959, 0.03105, -0.9937, -0.1079, -0.02089, -0.9992, 0.03417, -0.02089, -0.9992, 0.03417, -0.9966, -0.07146, -0.04202, -0.9785, -0.06385, -0.1959, -0.9785, -0.06385, -0.1959, -0.9966, -0.07146, -0.04202, -0.02374, 0.999, 0.03756, -0.02374, 0.999, 0.03756, 0.0322, 0.9947, -0.09813, -0.9785, -0.06385, -0.1959, 0.0322, 0.9947, -0.09813, -0.02374, 0.999, 0.03756, 0.9867, -0.06873, 0.1474, 0.9867, -0.06873, 0.1474, 0.9978, -0.06462, -0.01625, 0.0322, 0.9947, -0.09813, 0.03105, -0.9937, -0.1079, 0.9978, -0.06462, -0.01625, 0.9867, -0.06873, 0.1474, 0.9867, -0.06873, 0.1474, -0.02089, -0.9992, 0.03417, 0.03105, -0.9937, -0.1079, 0.03105, -0.9937, -0.1079, -0.3268, -0.7601, -0.5617, 0.9835, 0.06906, -0.1672, 0.9835, 0.06906, -0.1672, 0.9978, -0.06462, -0.01625, 0.03105, -0.9937, -0.1079, 0.9978, -0.06462, -0.01625, 0.9835, 0.06906, -0.1672, -0.1851, 0.8927, -0.4108, -0.1851, 0.8927, -0.4108, 0.0322, 0.9947, -0.09813, 0.9978, -0.06462, -0.01625, -0.9785, -0.06385, -0.1959, -0.3268, -0.7601, -0.5617, 0.03105, -0.9937, -0.1079, -0.1851, 0.8927, -0.4108, -0.9785, -0.06385, -0.1959, 0.0322, 0.9947, -0.09813, -0.9785, -0.06385, -0.1959, -0.1851, 0.8927, -0.4108, -0.3268, -0.7601, -0.5617, 0.1266, -0.9093, -0.3964, -0.6716, -0.5308, -0.5169, -0.8244, -0.03557, -0.5649, 0.1266, -0.9093, -0.3964, -0.8244, -0.03557, -0.5649, -0.7375, 0.09462, -0.6687, 0.808, -0.4021, -0.4307, 0.1266, -0.9093, -0.3964, -0.7375, 0.09462, -0.6687, 0.808, -0.4021, -0.4307, -0.7375, 0.09462, -0.6687, 0.8348, 0.1045, -0.5405, 0.8348, 0.1045, -0.5405, -0.7375, 0.09462, -0.6687, -0.535, 0.6412, -0.5501, -0.535, 0.6412, -0.5501, 0.4617, 0.7097, -0.5322, 0.8348, 0.1045, -0.5405, 0.6034, -0.4262, 0.674, 0.9164, -0.3109, 0.252, -0.7907, -0.4805, 0.3792, -0.7907, -0.4805, 0.3792, -0.3922, -0.5603, 0.7296, 0.6034, -0.4262, 0.674, 0.004887, -0.6287, 0.7777, 0.8194, -0.00027, 0.5732, -0.8442, 0.09871, 0.5268, 0.1266, -0.9093, -0.3964, 0.6034, -0.4262, 0.674, -0.3922, -0.5603, 0.7296, -0.8244, -0.03557, -0.5649, -0.3922, -0.5603, 0.7296, -0.7907, -0.4805, 0.3792, -0.7907, -0.4805, 0.3792, -0.7375, 0.09462, -0.6687, -0.8244, -0.03557, -0.5649, -0.7375, 0.09462, -0.6687, -0.7907, -0.4805, 0.3792, -0.7312, 0.6802, 0.05128, -0.7312, 0.6802, 0.05128, -0.535, 0.6412, -0.5501, -0.7375, 0.09462, -0.6687, -0.535, 0.6412, -0.5501, -0.7312, 0.6802, 0.05128, 0.6504, 0.7583, 0.04455, 0.6504, 0.7583, 0.04455, 0.4617, 0.7097, -0.5322, -0.535, 0.6412, -0.5501, 0.4617, 0.7097, -0.5322, 0.6504, 0.7583, 0.04455, 0.9164, -0.3109, 0.252, 0.9164, -0.3109, 0.252, 0.8348, 0.1045, -0.5405, 0.4617, 0.7097, -0.5322, 0.8348, 0.1045, -0.5405, 0.9164, -0.3109, 0.252, 0.6034, -0.4262, 0.674, 0.6034, -0.4262, 0.674, 0.808, -0.4021, -0.4307, 0.8348, 0.1045, -0.5405, -0.7907, -0.4805, 0.3792, 0.004887, -0.6287, 0.7777, -0.8442, 0.09871, 0.5268, -0.7312, 0.6802, 0.05128, -0.8442, 0.09871, 0.5268, 0.02524, 0.7482, 0.663, 0.6504, 0.7583, 0.04455, 0.02524, 0.7482, 0.663, 0.8194, -0.00027, 0.5732, 0.9164, -0.3109, 0.252, 0.8194, -0.00027, 0.5732, 0.004887, -0.6287, 0.7777, 0.02524, 0.7482, 0.663, 0.6504, 0.7583, 0.04455, -0.7312, 0.6802, 0.05128, 0.8194, -0.00027, 0.5732, 0.9164, -0.3109, 0.252, 0.6504, 0.7583, 0.04455, 0.004887, -0.6287, 0.7777, -0.7907, -0.4805, 0.3792, 0.9164, -0.3109, 0.252, -0.8442, 0.09871, 0.5268, -0.7312, 0.6802, 0.05128, -0.7907, -0.4805, 0.3792, -0.8442, 0.09871, 0.5268, 0.8194, -0.00027, 0.5732, 0.02524, 0.7482, 0.663, 0.8115, 0.5829, -0.04143, -0.03287, 0.5263, -0.8496, -0.3344, 0.7268, -0.6, -0.3344, 0.7268, -0.6, 0.6037, 0.7176, 0.3473, 0.8115, 0.5829, -0.04143, 0.6037, 0.7176, 0.3473, -0.443, 0.8527, 0.2767, 0.072, 0.04422, 0.9964, -0.7139, -0.696, -0.07773, 0.5772, -0.5377, 0.6146, -0.8636, -0.4927, -0.1071, -0.8636, -0.4927, -0.1071, -0.3889, -0.8056, 0.447, -0.9403, -0.1533, -0.304, 0.8115, 0.5829, -0.04143, 0.8398, -0.5151, 0.1712, 0.1857, -0.6095, -0.7707, 0.1857, -0.6095, -0.7707, -0.03287, 0.5263, -0.8496, 0.8115, 0.5829, -0.04143, -0.3344, 0.7268, -0.6, -0.7139, -0.696, -0.07773, -0.8636, -0.4927, -0.1071, -0.3344, 0.7268, -0.6, -0.9403, -0.1533, -0.304, -0.443, 0.8527, 0.2767, -0.443, 0.8527, 0.2767, -0.9403, -0.1533, -0.304, -0.3889, -0.8056, 0.447, -0.3889, -0.8056, 0.447, 0.072, 0.04422, 0.9964, -0.443, 0.8527, 0.2767, 0.072, 0.04422, 0.9964, -0.3889, -0.8056, 0.447, 0.5772, -0.5377, 0.6146, 0.6037, 0.7176, 0.3473, 0.5772, -0.5377, 0.6146, 0.8398, -0.5151, 0.1712, 0.8398, -0.5151, 0.1712, 0.8115, 0.5829, -0.04143, 0.6037, 0.7176, 0.3473, 0.8398, -0.5151, 0.1712, -0.7139, -0.696, -0.07773, 0.1857, -0.6095, -0.7707, -0.7139, -0.696, -0.07773, -0.3344, 0.7268, -0.6, -0.03287, 0.5263, -0.8496, -0.03287, 0.5263, -0.8496, 0.1857, -0.6095, -0.7707, -0.7139, -0.696, -0.07773, -0.3889, -0.8056, 0.447, -0.8636, -0.4927, -0.1071, 0.5772, -0.5377, 0.6146, -0.9403, -0.1533, -0.304, -0.3344, 0.7268, -0.6, -0.8636, -0.4927, -0.1071, -0.443, 0.8527, 0.2767, 0.6037, 0.7176, 0.3473, -0.3344, 0.7268, -0.6, 0.072, 0.04422, 0.9964, 0.5772, -0.5377, 0.6146, 0.6037, 0.7176, 0.3473, -0.7139, -0.696, -0.07773, 0.8398, -0.5151, 0.1712, 0.5772, -0.5377, 0.6146, 0.5348, -0.8423, -0.06662, 0.2626, -0.9422, -0.2079, 0.7889, -0.01105, 0.6144, 0.7889, -0.01105, 0.6144, 0.8566, -0.03841, 0.5146, 0.5348, -0.8423, -0.06662, 0.8566, -0.03841, 0.5146, 0.7889, -0.01105, 0.6144, 0.224, 0.9582, -0.1781, 0.224, 0.9582, -0.1781, 0.1766, 0.981, -0.08061, 0.8566, -0.03841, 0.5146, 0.1766, 0.981, -0.08061, 0.224, 0.9582, -0.1781, -0.2957, 0.02062, -0.9551, -0.2957, 0.02062, -0.9551, 0.4962, 0.1351, -0.8576, 0.1766, 0.981, -0.08061, 0.4962, 0.1351, -0.8576, -0.2957, 0.02062, -0.9551, 0.2626, -0.9422, -0.2079, 0.2626, -0.9422, -0.2079, 0.5348, -0.8423, -0.06662, 0.4962, 0.1351, -0.8576, 0.2626, -0.9422, -0.2079, 0.8181, 0.02442, -0.5745, 0.7889, -0.01105, 0.6144, 0.7889, -0.01105, 0.6144, 0.8181, 0.02442, -0.5745, 0.224, 0.9582, -0.1781, 0.224, 0.9582, -0.1781, 0.8181, 0.02442, -0.5745, -0.2957, 0.02062, -0.9551, -0.2957, 0.02062, -0.9551, 0.8181, 0.02442, -0.5745, 0.2626, -0.9422, -0.2079, 0.07031, 0.02743, -0.9971, -2.975e-08, 0.0304, -0.9995, 4.085e-08, 0.02164, -0.9998, 4.085e-08, 0.02164, -0.9998, 0.05047, 0.01994, -0.9985, 0.07031, 0.02743, -0.9971, 0.5153, 0.857, 0.006363, 2.903e-08, 0.9996, -0.02768, 3.858e-09, 0.9884, 0.1518, 3.858e-09, 0.9884, 0.1518, 0.5273, 0.8371, 0.146, 0.5153, 0.857, 0.006363, 2.667e-07, -0.9909, 0.1343, 6.955e-08, -0.7334, 0.6798, 0.5096, -0.2562, 0.8214, 0.5096, -0.2562, 0.8214, 0.9219, 0.001181, 0.3875, 2.667e-07, -0.9909, 0.1343, 3.858e-09, 0.9884, 0.1518, -1.494e-08, 0.9949, -0.1012, 0.5562, 0.8261, -0.09058, 0.5562, 0.8261, -0.09058, 0.5273, 0.8371, 0.146, 3.858e-09, 0.9884, 0.1518, 0.07031, 0.02743, -0.9971, 0.05047, 0.01994, -0.9985, 0.1809, 0.0281, -0.9831, 0.7693, -0.6309, 0.1009, 0.5679, -0.7884, 0.2364, 0.7837, 0.07709, 0.6163, 0.7837, 0.07709, 0.6163, 0.917, 0.1744, 0.3588, 0.7693, -0.6309, 0.1009, 0.1691, -0.979, 0.1139, 0.325, -0.8707, 0.3692, 0.5679, -0.7884, 0.2364, 0.5679, -0.7884, 0.2364, 0.3963, -0.9179, -0.01842, 0.1691, -0.979, 0.1139, 0.5577, -0.817, -0.1464, 0.3963, -0.9179, -0.01842, 0.5679, -0.7884, 0.2364, 0.5679, -0.7884, 0.2364, 0.7693, -0.6309, 0.1009, 0.5577, -0.817, -0.1464, 0.5679, -0.7884, 0.2364, 0.5868, -0.001515, 0.8098, 0.7837, 0.07709, 0.6163, 0.325, -0.8707, 0.3692, 0.6736, -0.01028, 0.739, 0.5868, -0.001515, 0.8098, 0.5868, -0.001515, 0.8098, 0.5679, -0.7884, 0.2364, 0.325, -0.8707, 0.3692, 0.6171, 0.7133, 0.3323, 0.917, 0.1744, 0.3588, 0.7837, 0.07709, 0.6163, 0.7837, 0.07709, 0.6163, 0.4736, 0.8146, 0.3349, 0.6171, 0.7133, 0.3323, 0.1466, 0.9834, 0.1064, 0.4025, 0.9148, 0.03433, 0.4736, 0.8146, 0.3349, 0.4736, 0.8146, 0.3349, 0.3054, 0.8684, 0.3907, 0.1466, 0.9834, 0.1064, 0.5816, 0.8135, 0.003532, 0.6171, 0.7133, 0.3323, 0.4736, 0.8146, 0.3349, 0.4736, 0.8146, 0.3349, 0.4025, 0.9148, 0.03433, 0.5816, 0.8135, 0.003532, 0.4736, 0.8146, 0.3349, 0.7837, 0.07709, 0.6163, 0.5868, -0.001515, 0.8098, 0.3054, 0.8684, 0.3907, 0.4736, 0.8146, 0.3349, 0.5868, -0.001515, 0.8098, 0.5868, -0.001515, 0.8098, 0.6736, -0.01028, 0.739, 0.3054, 0.8684, 0.3907, -0.9825, 0.186, 0.01329, -0.9825, 0.186, 0.01329, -0.9825, 0.186, 0.01329, -0.8613, -0.5066, 0.03847, -0.8613, -0.5066, 0.03847, -0.8613, -0.5066, 0.03847, -0.02596, 0.4501, -0.8926, -0.02596, 0.4501, -0.8926, -0.02596, 0.4501, -0.8926, -0.404, -0.6622, -0.6311, -0.404, -0.6622, -0.6311, -0.404, -0.6622, -0.6311, -0.01718, -0.4267, -0.9042, -0.01718, -0.4267, -0.9042, -0.01718, -0.4267, -0.9042, -0.8075, 0.557, -0.1941, -0.8075, 0.557, -0.1941, -0.8075, 0.557, -0.1941, -0.8104, -0.5505, -0.2004, -0.8104, -0.5505, -0.2004, -0.8104, -0.5505, -0.2004, -0.402, 0.6707, -0.6234, -0.402, 0.6707, -0.6234, -0.402, 0.6707, -0.6234, 0.545, -0.5833, -0.6023, 0.545, -0.5833, -0.6023, 0.545, -0.5833, -0.6023, 0.5092, 0.6074, -0.6097, 0.5092, 0.6074, -0.6097, 0.5092, 0.6074, -0.6097, -0.7921, 0.3206, 0.5194, -0.7921, 0.3206, 0.5194, -0.7921, 0.3206, 0.5194, -0.8667, -0.4985, 0.01912, -0.8667, -0.4985, 0.01912, -0.8667, -0.4985, 0.01912, 0.1266, -0.9093, -0.3964, -0.3922, -0.5603, 0.7296, -0.6716, -0.5308, -0.5169, -0.3922, -0.5603, 0.7296, -0.8244, -0.03557, -0.5649, -0.6716, -0.5308, -0.5169, 0.6034, -0.4262, 0.674, 0.1266, -0.9093, -0.3964, 0.808, -0.4021, -0.4307, -0.9581, 0.1637, 0.2349, -0.7491, -0.3963, 0.5308, -0.7792, 0.4414, 0.445, -0.7491, -0.3963, 0.5308, -0.8222, -0.5633, 0.08227, -2.469e-06, -0.9688, 0.2478, -2.469e-06, -0.9688, 0.2478, -3.269e-06, -0.8182, 0.5749, -0.7491, -0.3963, 0.5308, -0.5664, 0.633, 0.5278, -0.9581, 0.1637, 0.2349, 2.867e-06, 0.946, 0.324, -0.7491, -0.3963, 0.5308, 1.329e-07, 0.08298, 0.9966, -0.7792, 0.4414, 0.445, -0.9581, 0.1637, 0.2349, -0.9512, 0.05227, 0.3041, -0.8222, -0.5633, 0.08227, -0.7491, -0.3963, 0.5308, -3.269e-06, -0.8182, 0.5749, 1.329e-07, 0.08298, 0.9966, 1.329e-07, 0.08298, 0.9966, 2.386e-06, 0.9429, 0.333, -0.7792, 0.4414, 0.445, -0.7792, 0.4414, 0.445, 2.386e-06, 0.9429, 0.333, 2.867e-06, 0.946, 0.324, 2.867e-06, 0.946, 0.324, -0.9581, 0.1637, 0.2349, -0.7792, 0.4414, 0.445, -0.7491, -0.3963, 0.5308, -0.9581, 0.1637, 0.2349, -0.8222, -0.5633, 0.08227, -0.8222, -0.5633, 0.08227, -2.524e-06, -0.9913, 0.1316, -2.469e-06, -0.9688, 0.2478, -0.9512, 0.05227, 0.3041, -2.524e-06, -0.9913, 0.1316, -0.8222, -0.5633, 0.08227, 2.867e-06, 0.946, 0.324, 2.599e-06, 0.8638, 0.5038, -0.5664, 0.633, 0.5278, -0.5664, 0.633, 0.5278, -0.9512, 0.05227, 0.3041, -0.9581, 0.1637, 0.2349, 0.9581, 0.1636, 0.2349, 0.7792, 0.4414, 0.445, 0.7491, -0.3963, 0.5308, 0.7491, -0.3963, 0.5308, -3.269e-06, -0.8182, 0.5749, -2.469e-06, -0.9688, 0.2478, -2.469e-06, -0.9688, 0.2478, 0.8222, -0.5633, 0.08227, 0.7491, -0.3963, 0.5308, 0.5664, 0.633, 0.5278, 2.867e-06, 0.946, 0.324, 0.9581, 0.1636, 0.2349, 0.7491, -0.3963, 0.5308, 0.7792, 0.4414, 0.445, 1.329e-07, 0.08298, 0.9966, 0.9581, 0.1636, 0.2349, 0.8222, -0.5633, 0.08227, 0.9512, 0.05227, 0.3041, 0.7491, -0.3963, 0.5308, 1.329e-07, 0.08298, 0.9966, -3.269e-06, -0.8182, 0.5749, 1.329e-07, 0.08298, 0.9966, 0.7792, 0.4414, 0.445, 2.386e-06, 0.9429, 0.333, 0.7792, 0.4414, 0.445, 0.9581, 0.1636, 0.2349, 2.867e-06, 0.946, 0.324, 2.867e-06, 0.946, 0.324, 2.386e-06, 0.9429, 0.333, 0.7792, 0.4414, 0.445, 0.7491, -0.3963, 0.5308, 0.8222, -0.5633, 0.08227, 0.9581, 0.1636, 0.2349, 0.8222, -0.5633, 0.08227, -2.469e-06, -0.9688, 0.2478, -2.524e-06, -0.9913, 0.1316, 0.9512, 0.05227, 0.3041, 0.8222, -0.5633, 0.08227, -2.524e-06, -0.9913, 0.1316, 2.867e-06, 0.946, 0.324, 0.5664, 0.633, 0.5278, 2.599e-06, 0.8638, 0.5038, 0.5664, 0.633, 0.5278, 0.9581, 0.1636, 0.2349, 0.9512, 0.05227, 0.3041, -0.1982, 0.2315, -0.9524, 0.0002513, 0.4989, -0.8667, -0.007438, 0.05569, -0.9984, 0.002029, -0.3718, -0.9283, -0.2301, -0.2842, -0.9308, -0.007438, 0.05569, -0.9984, -0.2301, -0.2842, -0.9308, -0.1982, 0.2315, -0.9524, -0.007438, 0.05569, -0.9984, 0.0002513, 0.4989, -0.8667, 0.1886, 0.2302, -0.9547, -0.007438, 0.05569, -0.9984, 0.2208, -0.273, -0.9363, 0.002029, -0.3718, -0.9283, -0.007438, 0.05569, -0.9984, 0.1886, 0.2302, -0.9547, 0.2208, -0.273, -0.9363, -0.007438, 0.05569, -0.9984, -0.8656, 0.1017, 0.4903, -0.7764, 0.05442, 0.6279, -0.5508, -0.2414, 0.7989, -0.7764, 0.05442, 0.6279, -0.8656, 0.1017, 0.4903, -0.8095, 0.5626, 0.168, -0.8095, 0.5626, 0.168, -0.7603, 0.6136, 0.2131, -0.7764, 0.05442, 0.6279, -0.7603, 0.6136, 0.2131, -0.8095, 0.5626, 0.168, -0.7709, 0.637, -0.000307, -0.7709, 0.637, -0.000307, -0.7826, 0.6197, 0.06002, -0.7603, 0.6136, 0.2131, -0.7826, 0.6197, 0.06002, -0.7709, 0.637, -0.000307, -0.8032, 0.5294, 0.2732, -0.7764, 0.05442, 0.6279, -0.5268, -0.2085, 0.824, -0.5508, -0.2414, 0.7989, -0.7668, 0.2182, 0.6036, -0.8458, 0.246, 0.4733, -0.7278, -0.2653, 0.6324, -0.8458, 0.246, 0.4733, -0.7668, 0.2182, 0.6036, -0.7728, 0.6244, 0.1135, -0.7728, 0.6244, 0.1135, -0.7801, 0.6249, 0.03227, -0.8458, 0.246, 0.4733, -0.7801, 0.6249, 0.03227, -0.7728, 0.6244, 0.1135, -0.7251, 0.6887, -0.000324, -0.7251, 0.6887, -0.000324, -0.7396, 0.6647, 0.1059, -0.7801, 0.6249, 0.03227, -0.7396, 0.6647, 0.1059, -0.7251, 0.6887, -0.000324, -0.765, 0.6078, 0.2128, -0.8458, 0.246, 0.4733, -0.2135, -0.0618, -0.975, -0.9104, -0.3504, -0.2202, -0.9104, -0.3504, -0.2202, -0.7278, -0.2653, 0.6324, -0.8458, 0.246, 0.4733, 0.6866, 0.3865, 0.6158, 0.7471, 0.1362, 0.6506, 0.8341, -0.3122, 0.4547, 0.7471, 0.1362, 0.6506, 0.6866, 0.3865, 0.6158, 0.556, 0.8133, 0.1718, 0.556, 0.8133, 0.1718, 0.5593, 0.8195, 0.1248, 0.7471, 0.1362, 0.6506, 0.5593, 0.8195, 0.1248, 0.556, 0.8133, 0.1718, 0.4869, 0.8699, 0.07882, 0.4869, 0.8699, 0.07882, 0.317, 0.8752, 0.3655, 0.5593, 0.8195, 0.1248, 0.317, 0.8752, 0.3655, 0.4869, 0.8699, 0.07882, 0.08262, 0.768, 0.6351, 0.7471, 0.1362, 0.6506, 0.8909, -0.2625, 0.3708, 0.8341, -0.3122, 0.4547, 0.8656, -0.1017, -0.4903, 0.5508, 0.2414, -0.7989, 0.7764, -0.05442, -0.6279, 0.7764, -0.05442, -0.6279, 0.7603, -0.6136, -0.2131, 0.8095, -0.5626, -0.168, 0.8095, -0.5626, -0.168, 0.8656, -0.1017, -0.4903, 0.7764, -0.05442, -0.6279, 0.7603, -0.6136, -0.2131, 0.7826, -0.6197, -0.06002, 0.7709, -0.637, 0.0003071, 0.7709, -0.637, 0.0003071, 0.8095, -0.5626, -0.168, 0.7603, -0.6136, -0.2131, 0.7826, -0.6197, -0.06002, 0.8032, -0.5294, -0.2732, 0.7709, -0.637, 0.0003071, 0.7764, -0.05442, -0.6279, 0.5508, 0.2414, -0.7989, 0.5268, 0.2085, -0.824, 0.7668, -0.2182, -0.6036, 0.7278, 0.2653, -0.6324, 0.8458, -0.246, -0.4733, 0.8458, -0.246, -0.4733, 0.7801, -0.6249, -0.03227, 0.7728, -0.6244, -0.1135, 0.7728, -0.6244, -0.1135, 0.7668, -0.2182, -0.6036, 0.8458, -0.246, -0.4733, 0.7801, -0.6249, -0.03227, 0.7396, -0.6647, -0.1059, 0.7251, -0.6887, 0.000324, 0.7251, -0.6887, 0.000324, 0.7728, -0.6244, -0.1135, 0.7801, -0.6249, -0.03227, 0.7396, -0.6647, -0.1059, 0.765, -0.6078, -0.2128, 0.7251, -0.6887, 0.000324, 0.8458, -0.246, -0.4733, 0.7278, 0.2653, -0.6324, 0.9104, 0.3504, 0.2202, 0.9104, 0.3504, 0.2202, 0.2135, 0.0618, 0.975, 0.8458, -0.246, -0.4733, -0.6866, -0.3865, -0.6158, -0.8341, 0.3122, -0.4547, -0.7471, -0.1362, -0.6506, -0.7471, -0.1362, -0.6506, -0.5593, -0.8195, -0.1248, -0.556, -0.8133, -0.1718, -0.556, -0.8133, -0.1718, -0.6866, -0.3865, -0.6158, -0.7471, -0.1362, -0.6506, -0.5593, -0.8195, -0.1248, -0.317, -0.8752, -0.3655, -0.4869, -0.8699, -0.07882, -0.4869, -0.8699, -0.07882, -0.556, -0.8133, -0.1718, -0.5593, -0.8195, -0.1248, -0.317, -0.8752, -0.3655, -0.08262, -0.768, -0.6351, -0.4869, -0.8699, -0.07882, -0.7471, -0.1362, -0.6506, -0.8341, 0.3122, -0.4547, -0.8909, 0.2625, -0.3708])] * 3)])
arm_bip001 = bpy.data.armatures.new('Bip001')  # bones are not reproduced

# ---- objects
ob_bip001 = bpy.data.objects.new('Bip001', arm_bip001)
ob_bip001_footsteps = bpy.data.objects.new('Bip001 Footsteps', None)
ob_wk_heavyintantry = bpy.data.objects.new('WK_HeavyIntantry', me_mesh)

# ---- transforms, parenting, visibility, modifiers, constraints
ob_bip001.location = (0.0, 0.04909, 0.7348)
ob_bip001.rotation_euler = (-6.079e-14, -4.371e-08, -1.571)
ob_bip001.scale = (0.0254, 0.0254, 0.0254)
ob_bip001_footsteps.parent = ob_bip001
ob_bip001_footsteps.location = (0.0, 0.0, -28.71)
ob_bip001_footsteps.rotation_euler = (0.0, -0.0, 1.571)
ob_bip001_footsteps.color = (0.8, 0.8, 0.8, 1.0)
ob_wk_heavyintantry.parent = ob_bip001
ob_wk_heavyintantry.matrix_parent_inverse = Matrix(((1.0, 1.137e-13, 4.371e-08, 1.503e-06), (-1.137e-13, 1.0, -6.062e-14, 1.25e-07), (-4.371e-08, 5.707e-14, 1.0, 1.992e-06), (0.0, 0.0, 0.0, 1.0)))
ob_wk_heavyintantry.location = (1.933, -2.681e-06, -28.93)
ob_wk_heavyintantry.rotation_euler = (-3.553e-15, -2.845e-21, 1.571)
ob_wk_heavyintantry.scale = (1.0, 1.0, 1.0)
ob_wk_heavyintantry.color = (0.8, 0.8, 0.8, 1.0)
_vg = ob_wk_heavyintantry.vertex_groups.new(name='Bip001 Pelvis')
for _i, _w in zip([3, 5, 6, 11, 16, 17, 63, 67, 68, 69, 73, 75, 96, 101, 102, 103, 104, 105, 121, 166], [0.6, 0.76, 0.855, 0.6, 0.7125, 0.6, 0.05, 0.75, 0.9215, 0.6, 0.6, 0.9025, 0.6, 0.76, 0.7125, 0.6, 0.6, 0.855, 0.05, 0.75]): _vg.add([_i], _w, 'REPLACE')
_vg = ob_wk_heavyintantry.vertex_groups.new(name='Bip001 Spine')
for _i, _w in zip([1, 3, 4, 5, 6, 7, 8, 10, 11, 12, 13, 14, 15, 16, 17, 18, 61, 62, 63, 68, 69, 70, 71, 72, 73, 75, 96, 97, 98, 99, 100, 101, 102, 103, 104, 105, 106, 107, 108, 109, 110, 111, 112, 113, 114, 121], [0.78, 0.4, 0.78, 0.05, 0.05, 1.0, 1.0, 0.248, 0.4, 0.75, 0.68, 0.12, 0.2, 0.05, 0.4, 0.9, 0.2, 0.9, 0.05, 0.05, 0.4, 1.0, 1.0, 0.9, 0.4, 0.05, 0.4, 1.0, 0.78, 0.68, 1.0, 0.05, 0.05, 0.4, 0.4, 0.05, 1.0, 1.0, 0.78, 0.248, 0.75, 0.12, 0.2, 0.2, 0.9, 0.05]): _vg.add([_i], _w, 'REPLACE')
_vg = ob_wk_heavyintantry.vertex_groups.new(name='Bip001 Neck')
for _i, _w in zip([18, 62, 72, 114], [0.1, 0.1, 0.1, 0.1]): _vg.add([_i], _w, 'REPLACE')
_vg = ob_wk_heavyintantry.vertex_groups.new(name='Bip001 Head')
_vg.add([19, 74, 76, 118, 184, 185, 186, 187, 188, 189, 190, 191, 192, 193, 194, 195, 196, 197, 198, 199, 200, 201, 202, 203, 204, 205, 206, 207, 208, 209, 210, 211, 212, 213, 214, 215, 216, 217, 218, 219, 220, 221, 222, 223, 224, 225, 226, 227, 228, 229, 230, 231, 232, 233, 234, 235, 236, 237, 238, 239, 240, 241, 242, 243, 244, 245, 246, 247, 248, 249, 250, 251, 252, 253, 254, 255, 256, 257, 258, 259], 1.0, 'REPLACE')
_vg = ob_wk_heavyintantry.vertex_groups.new(name='Bip001 L Clavicle')
for _i, _w in zip([98, 99, 108, 109, 110, 111, 112, 113, 167, 168, 169, 170, 171, 172, 173, 174, 175, 176, 177, 178, 179, 180, 181, 182, 183], [0.22, 0.32, 0.22, 0.372, 0.02823, 0.18, 0.3, 0.3, 1.0, 1.0, 1.0, 1.0, 1.0, 1.0, 1.0, 1.0, 1.0, 1.0, 1.0, 1.0, 1.0, 1.0, 1.0, 1.0, 1.0]): _vg.add([_i], _w, 'REPLACE')
_vg = ob_wk_heavyintantry.vertex_groups.new(name='Bip001 L UpperArm')
for _i, _w in zip([109, 110, 111, 112, 113, 152, 153, 157, 158, 161, 162, 163, 164, 165], [0.38, 0.2218, 0.7, 0.5, 0.5, 0.22, 0.22, 0.22, 0.22, 0.64, 0.64, 0.64, 0.64, 0.22]): _vg.add([_i], _w, 'REPLACE')
_vg = ob_wk_heavyintantry.vertex_groups.new(name='Bip001 L Forearm')
for _i, _w in zip([149, 150, 152, 153, 155, 156, 157, 158, 161, 162, 163, 164, 165], [0.7, 0.7, 0.78, 0.78, 0.7, 0.7, 0.78, 0.78, 0.36, 0.36, 0.36, 0.36, 0.78]): _vg.add([_i], _w, 'REPLACE')
_vg = ob_wk_heavyintantry.vertex_groups.new(name='Bip001 L Hand')
for _i, _w in zip([148, 149, 150, 151, 154, 155, 156, 159, 160], [1.0, 0.3, 0.3, 1.0, 1.0, 0.3, 0.3, 1.0, 1.0]): _vg.add([_i], _w, 'REPLACE')
_vg = ob_wk_heavyintantry.vertex_groups.new(name='Bip001 R Clavicle')
for _i, _w in zip([1, 4, 10, 12, 13, 14, 15, 61, 77, 78, 79, 80, 81, 82, 83, 84, 85, 86, 87, 88, 89, 90, 91, 92, 93], [0.22, 0.22, 0.372, 0.02823, 0.32, 0.18, 0.3, 0.3, 1.0, 1.0, 1.0, 1.0, 1.0, 1.0, 1.0, 1.0, 1.0, 1.0, 1.0, 1.0, 1.0, 1.0, 1.0, 1.0, 1.0]): _vg.add([_i], _w, 'REPLACE')
_vg = ob_wk_heavyintantry.vertex_groups.new(name='Bip001 R UpperArm')
for _i, _w in zip([10, 12, 14, 15, 47, 48, 53, 54, 56, 57, 58, 59, 60, 61], [0.38, 0.2218, 0.7, 0.5, 0.22, 0.22, 0.22, 0.22, 0.64, 0.64, 0.64, 0.64, 0.22, 0.5]): _vg.add([_i], _w, 'REPLACE')
_vg = ob_wk_heavyintantry.vertex_groups.new(name='Bip001 R Forearm')
for _i, _w in zip([45, 46, 47, 48, 51, 52, 53, 54, 56, 57, 58, 59, 60], [0.7, 0.7, 0.78, 0.78, 0.7, 0.7, 0.78, 0.78, 0.36, 0.36, 0.36, 0.36, 0.78]): _vg.add([_i], _w, 'REPLACE')
_vg = ob_wk_heavyintantry.vertex_groups.new(name='Bip001 R Hand')
for _i, _w in zip([43, 44, 45, 46, 49, 50, 51, 52, 55], [1.0, 1.0, 0.3, 0.3, 1.0, 1.0, 0.3, 0.3, 1.0]): _vg.add([_i], _w, 'REPLACE')
_vg = ob_wk_heavyintantry.vertex_groups.new(name='Bip001 L Thigh')
for _i, _w in zip([63, 101, 102, 105, 115, 116, 117, 119, 120, 121, 122, 123, 124, 125, 126], [0.05, 0.19, 0.2375, 0.095, 1.0, 1.0, 1.0, 0.76, 0.76, 0.8, 1.0, 0.76, 1.0, 0.76, 1.0]): _vg.add([_i], _w, 'REPLACE')
_vg = ob_wk_heavyintantry.vertex_groups.new(name='Bip001 L Calf')
for _i, _w in zip([119, 120, 121, 123, 125, 127, 128, 129, 140, 141, 142, 143, 144, 145, 146, 147], [0.24, 0.24, 0.05, 0.24, 0.24, 1.0, 1.0, 1.0, 0.7, 0.7, 1.0, 1.0, 1.0, 0.5, 0.5, 1.0]): _vg.add([_i], _w, 'REPLACE')
_vg = ob_wk_heavyintantry.vertex_groups.new(name='Bip001 L Foot')
for _i, _w in zip([130, 131, 132, 133, 134, 135, 136, 137, 138, 139, 140, 141, 145, 146], [1.0, 1.0, 1.0, 1.0, 1.0, 1.0, 1.0, 1.0, 1.0, 1.0, 0.3, 0.3, 0.5, 0.5]): _vg.add([_i], _w, 'REPLACE')
_vg = ob_wk_heavyintantry.vertex_groups.new(name='Bip001 R Thigh')
for _i, _w in zip([0, 2, 5, 6, 9, 16, 20, 21, 22, 23, 63, 64, 65, 66, 67, 68, 75, 121, 166], [1.0, 1.0, 0.19, 0.095, 1.0, 0.2375, 0.76, 0.76, 0.76, 0.76, 0.8, 1.0, 1.0, 1.0, 0.25, 0.0285, 0.0475, 0.05, 0.25]): _vg.add([_i], _w, 'REPLACE')
_vg = ob_wk_heavyintantry.vertex_groups.new(name='Bip001 R Calf')
for _i, _w in zip([20, 21, 22, 23, 24, 25, 26, 35, 36, 37, 38, 39, 40, 41, 42, 63], [0.24, 0.24, 0.24, 0.24, 1.0, 1.0, 1.0, 0.7, 0.7, 0.5, 0.5, 1.0, 1.0, 1.0, 1.0, 0.05]): _vg.add([_i], _w, 'REPLACE')
_vg = ob_wk_heavyintantry.vertex_groups.new(name='Bip001 R Foot')
for _i, _w in zip([27, 28, 29, 30, 31, 32, 33, 34, 35, 36, 37, 38, 94, 95], [1.0, 1.0, 1.0, 1.0, 1.0, 1.0, 1.0, 1.0, 0.3, 0.3, 0.5, 0.5, 1.0, 1.0]): _vg.add([_i], _w, 'REPLACE')
_m = ob_wk_heavyintantry.modifiers.new('Bip001', 'ARMATURE')
_m.object = ob_bip001

# ---- collection membership
col_collection.objects.link(ob_bip001)
col_collection.objects.link(ob_bip001_footsteps)
col_collection.objects.link(ob_wk_heavyintantry)

# ---- scene / render settings (as saved in the file)
scene.frame_start = 1; scene.frame_end = 250; scene.frame_set(1)
scene.render.engine = 'BLENDER_EEVEE_NEXT'
scene.render.fps = 30
scene.cycles.sampling_pattern = 'TABULATED_SOBOL'
scene.cycles.use_light_tree = False
scene.view_settings.view_transform = 'Filmic'
bpy.context.view_layer.update()

# ---- added for rendering (the .blend has no active camera and no usable light): camera, sun
cam_auto = bpy.data.cameras.new('AutoCamera')
cam_auto.lens = 50.0
cam_auto.sensor_width = 36.0
cam_auto.clip_end = 1000.0
ob_auto_camera = bpy.data.objects.new('AutoCamera', cam_auto)
scene.collection.objects.link(ob_auto_camera)
ob_auto_camera.location = (2.12173, -2.52912, 2.50598)
ob_auto_camera.rotation_euler = (1.09748, -7.21219e-08, 0.694738)
scene.camera = ob_auto_camera
light_auto_sun = bpy.data.lights.new('AutoSun', 'SUN')
light_auto_sun.energy = 3.0
light_auto_sun.angle = 0.0523599
ob_auto_sun = bpy.data.objects.new('AutoSun', light_auto_sun)
scene.collection.objects.link(ob_auto_sun)
ob_auto_sun.rotation_euler = (0.872665, 0.174533, 0.523599)
bpy.context.view_layer.update()
